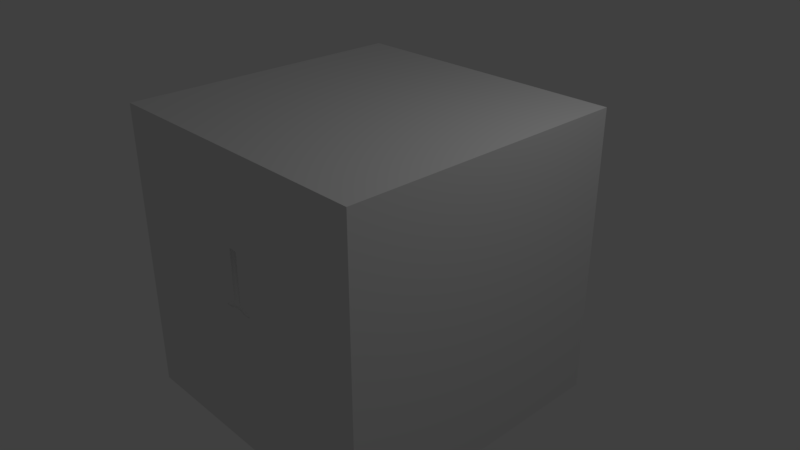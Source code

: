# Source: submarine.blend  (saved by Blender 2.78.0; exported with 4.5.12 LTS)
import bpy
from mathutils import Matrix  # noqa: F401  (used for matrix-valued properties, if any)

bpy.ops.wm.read_factory_settings(use_empty=True)
scene = bpy.context.scene
scene.name = 'Scene'

# ---- collections
col_collection_1 = bpy.data.collections.new('Collection 1'); scene.collection.children.link(col_collection_1)
col_collection_2 = bpy.data.collections.new('Collection 2'); scene.collection.children.link(col_collection_2)
col_collection_2.hide_render = True
col_collection_2.hide_viewport = True
col_collection_3 = bpy.data.collections.new('Collection 3'); scene.collection.children.link(col_collection_3)
col_collection_3.hide_render = True
col_collection_3.hide_viewport = True
col_collection_11 = bpy.data.collections.new('Collection 11'); scene.collection.children.link(col_collection_11)
col_collection_11.hide_render = True
col_collection_11.hide_viewport = True
col_collection_12 = bpy.data.collections.new('Collection 12'); scene.collection.children.link(col_collection_12)
col_collection_12.hide_render = True
col_collection_12.hide_viewport = True
col_collection_13 = bpy.data.collections.new('Collection 13'); scene.collection.children.link(col_collection_13)
col_collection_13.hide_render = True
col_collection_13.hide_viewport = True

# ---- world
world_world = bpy.data.worlds.new('World'); scene.world = world_world
world_world.color = (0.05088, 0.05088, 0.05088)
world_world.use_sun_shadow = False
world_world.sun_shadow_jitter_overblur = 0.0
world_world.cycles.sampling_method = 'MANUAL'

# ---- cameras
cam_camera = bpy.data.cameras.new('Camera')
cam_camera.clip_end = 100.0
cam_camera.lens = 35.0
cam_camera.sensor_width = 32.0
cam_camera.sensor_height = 18.0
cam_camera.ortho_scale = 7.314
cam_camera.dof.focus_distance = 0.0

# ---- lights
light_lamp = bpy.data.lights.new('Lamp', 'POINT')
light_lamp.transmission_factor = 0.0
light_lamp.cutoff_distance = 30.0
light_lamp.energy = 100.0
light_lamp.shadow_buffer_clip_start = 1.001
light_lamp.shadow_soft_size = 0.1
light_lamp.shadow_maximum_resolution = 0.006
light_lamp.use_absolute_resolution = True

# ---- meshes
me_cylinder_013 = bpy.data.meshes.new('Cylinder.013')
me_cylinder_013.from_pydata([(-2.98e-08, -0.08, -0.4794), (-2.98e-08, -0.2, 0.1106), (-0.04, -0.06928, -0.4794), (-0.1, -0.1732, 0.1106), (-0.06928, -0.04, -0.4794), (-0.1732, -0.1, -0.3919), (-0.08, 0.0, -0.4794), (-0.2, -2.98e-08, 0.1106), (-0.06928, 0.04, -0.4794), (-0.1732, 0.1, 0.1106), (-0.04, 0.06928, -0.4794), (-0.1, 0.1732, 0.1106), (-2.98e-08, 0.08, -0.4794), (-5.96e-08, 0.2, 0.1106), (0.04, 0.06928, -0.4794), (0.1, 0.1732, 0.1106), (0.06928, 0.04, -0.4794), (0.1732, 0.1, 0.1106), (0.08, 2.98e-08, -0.4794), (0.2, 5.96e-08, 0.1106), (0.06928, -0.04, -0.4794), (0.1732, -0.1, 0.1106), (0.04, -0.06928, -0.4794), (0.1, -0.1732, 0.1106), (-2.98e-08, -0.05176, 0.3481), (-2.98e-08, -0.1414, 0.2686), (-2.98e-08, -0.1732, 0.2157), (0.1, -0.1732, -0.3919), (-0.02588, -0.04483, 0.3481), (-0.05, -0.0866, 0.3151), (-0.07071, -0.1225, 0.2686), (-0.0866, -0.15, 0.2157), (-0.09659, -0.1673, 0.1625), (0.1732, -0.1, -0.3919), (2.98e-08, 0.0, 0.3606), (-0.04483, -0.02588, 0.3481), (-0.0866, -0.05, 0.3151), (-0.1225, -0.07071, 0.2686), (-0.15, -0.0866, 0.2157), (-0.1673, -0.09659, 0.1625), (-0.1732, -0.1, 0.1106), (-0.05176, -5.96e-08, 0.3481), (-0.1, -2.98e-08, 0.3151), (-0.1414, -2.98e-08, 0.2686), (-0.1732, -5.96e-08, 0.2157), (-0.1932, -2.98e-08, 0.1625), (0.2, 5.96e-08, -0.3919), (-0.04483, 0.02588, 0.3481), (-0.0866, 0.05, 0.3151), (-0.1225, 0.07071, 0.2686), (-0.15, 0.0866, 0.2157), (-0.1673, 0.09659, 0.1625), (0.1732, 0.1, -0.3919), (-0.02588, 0.04483, 0.3481), (-0.05, 0.0866, 0.3151), (-0.07071, 0.1225, 0.2686), (-0.0866, 0.15, 0.2157), (-0.09659, 0.1673, 0.1625), (0.1, 0.1732, -0.3919), (-2.98e-08, 0.05176, 0.3481), (-2.98e-08, 0.1, 0.3151), (0.0, 0.1414, 0.2686), (-2.98e-08, 0.1732, 0.2157), (0.0, 0.1932, 0.1625), (-5.96e-08, 0.2, -0.3919), (0.02588, 0.04483, 0.3481), (0.05, 0.0866, 0.3151), (0.07071, 0.1225, 0.2686), (0.0866, 0.15, 0.2157), (0.09659, 0.1673, 0.1625), (-0.1, 0.1732, -0.3919), (0.04483, 0.02588, 0.3481), (0.0866, 0.05, 0.3151), (0.1225, 0.07071, 0.2686), (0.15, 0.0866, 0.2157), (0.1673, 0.09659, 0.1625), (-0.1732, 0.1, -0.3919), (0.05176, -5.96e-08, 0.3481), (0.1, -5.96e-08, 0.3151), (0.1414, -5.96e-08, 0.2686), (0.1732, -5.96e-08, 0.2157), (0.1932, -8.941e-08, 0.1625), (-0.2, -2.98e-08, -0.3919), (0.04483, -0.02588, 0.3481), (0.0866, -0.05, 0.3151), (0.1225, -0.07071, 0.2686), (0.15, -0.0866, 0.2157), (0.1673, -0.09659, 0.1625), (-0.1, -0.1732, -0.3919), (0.02588, -0.04483, 0.3481), (0.05, -0.0866, 0.3151), (0.07071, -0.1225, 0.2686), (0.0866, -0.15, 0.2157), (0.09659, -0.1673, 0.1625), (-2.98e-08, -0.2, -0.3919), (-2.98e-08, -0.1, 0.3151), (-5.96e-08, -0.1932, 0.1625), (-2.98e-08, -0.12, -0.5794), (-0.06, -0.1039, -0.5794), (-0.1039, -0.06, -0.5794), (-0.12, 0.0, -0.5794), (-0.1039, 0.06, -0.5794), (-0.06, 0.1039, -0.5794), (-2.98e-08, 0.12, -0.5794), (0.06, 0.1039, -0.5794), (0.1039, 0.06, -0.5794), (0.12, 2.98e-08, -0.5794), (0.1039, -0.06, -0.5794), (0.06, -0.1039, -0.5794)], [], [(94, 1, 3, 88), (88, 3, 40, 5), (5, 40, 7, 82), (82, 7, 9, 76), (76, 9, 11, 70), (70, 11, 13, 64), (64, 13, 15, 58), (58, 15, 17, 52), (52, 17, 19, 46), (46, 19, 21, 33), (3, 1, 23, 21, 19, 17, 15, 13, 11, 9, 7, 40), (33, 21, 23, 27), (27, 23, 1, 94), (6, 8, 101, 100), (26, 25, 30, 31), (24, 34, 28), (96, 26, 31, 32), (95, 24, 28, 29), (1, 96, 32, 3), (25, 95, 29, 30), (29, 28, 35, 36), (3, 32, 39, 40), (30, 29, 36, 37), (31, 30, 37, 38), (28, 34, 35), (32, 31, 38, 39), (38, 37, 43, 44), (35, 34, 41), (39, 38, 44, 45), (36, 35, 41, 42), (40, 39, 45, 7), (37, 36, 42, 43), (43, 42, 48, 49), (44, 43, 49, 50), (41, 34, 47), (45, 44, 50, 51), (42, 41, 47, 48), (7, 45, 51, 9), (51, 50, 56, 57), (48, 47, 53, 54), (9, 51, 57, 11), (49, 48, 54, 55), (50, 49, 55, 56), (47, 34, 53), (56, 55, 61, 62), (53, 34, 59), (57, 56, 62, 63), (54, 53, 59, 60), (11, 57, 63, 13), (55, 54, 60, 61), (13, 63, 69, 15), (61, 60, 66, 67), (62, 61, 67, 68), (59, 34, 65), (63, 62, 68, 69), (60, 59, 65, 66), (69, 68, 74, 75), (66, 65, 71, 72), (15, 69, 75, 17), (67, 66, 72, 73), (68, 67, 73, 74), (65, 34, 71), (74, 73, 79, 80), (71, 34, 77), (75, 74, 80, 81), (72, 71, 77, 78), (17, 75, 81, 19), (73, 72, 78, 79), (19, 81, 87, 21), (79, 78, 84, 85), (80, 79, 85, 86), (77, 34, 83), (81, 80, 86, 87), (78, 77, 83, 84), (87, 86, 92, 93), (84, 83, 89, 90), (21, 87, 93, 23), (85, 84, 90, 91), (86, 85, 91, 92), (83, 34, 89), (92, 91, 25, 26), (89, 34, 24), (93, 92, 26, 96), (90, 89, 24, 95), (23, 93, 96, 1), (91, 90, 95, 25), (22, 27, 94, 0), (20, 33, 27, 22), (18, 46, 33, 20), (16, 52, 46, 18), (14, 58, 52, 16), (12, 64, 58, 14), (10, 70, 64, 12), (8, 76, 70, 10), (6, 82, 76, 8), (4, 5, 82, 6), (2, 88, 5, 4), (0, 94, 88, 2), (97, 98, 99, 100, 101, 102, 103, 104, 105, 106, 107, 108), (22, 0, 97, 108), (4, 6, 100, 99), (20, 22, 108, 107), (18, 20, 107, 106), (16, 18, 106, 105), (14, 16, 105, 104), (0, 2, 98, 97), (12, 14, 104, 103), (10, 12, 103, 102), (2, 4, 99, 98), (8, 10, 102, 101)])
me_cylinder_013.use_remesh_preserve_volume = False
me_cylinder_013.use_remesh_preserve_attributes = False
me_cylinder_013.use_mirror_vertex_groups = False
me_cylinder_013.update()
me_cylinder_012 = bpy.data.meshes.new('Cylinder.012')
me_cylinder_012.from_pydata([(-2.98e-08, 0.08, -0.4794), (-0.1, 0.1732, 0.1106), (-0.06928, 0.04, -0.4794), (-0.06928, -0.04, -0.4794), (-0.1732, -0.1, 0.1106), (-0.04, -0.06928, -0.4794), (-2.98e-08, -0.08, -0.4794), (-5.96e-08, -0.2, 0.1106), (0.04, -0.06928, -0.4794), (0.1, -0.1732, 0.1106), (0.06928, -0.04, -0.4794), (0.1732, -0.1, 0.1106), (0.06928, 0.04, -0.4794), (0.1732, 0.1, 0.1106), (-0.07071, 0.1225, 0.2686), (0.1732, 0.1, -0.3919), (-0.1673, 0.09659, 0.1625), (-0.1225, -0.07071, 0.2686), (0.1732, -0.1, -0.3919), (0.1, -0.1732, -0.3919), (-5.96e-08, -0.2, -0.3919), (-0.1, 0.1732, -0.3919), (0.05, 0.0866, 0.3151), (0.07071, 0.1225, 0.2686), (-2.98e-08, 0.1, 0.3151), (-5.96e-08, 0.1932, 0.1625), (-2.98e-08, 0.12, -0.5794), (-0.06, 0.1039, -0.5794), (-0.1039, 0.06, -0.5794), (-0.1039, -0.06, -0.5794), (-0.06, -0.1039, -0.5794), (-2.98e-08, -0.12, -0.5794), (0.06, -0.1039, -0.5794), (0.1039, -0.06, -0.5794), (0.1039, 0.06, -0.5794), (0.06, 0.1039, -0.5794), (-0.1, -0.1732, 0.1106), (-0.1732, -0.1, -0.3919), (-0.08, 1.463e-08, -0.4794), (-0.2, 1.463e-08, 0.1106), (-0.1732, 0.1, 0.1106), (-0.04, 0.06928, -0.4794), (-5.96e-08, 0.2, 0.1106), (0.04, 0.06928, -0.4794), (0.1, 0.1732, 0.1106), (0.08, 1.463e-08, -0.4794), (0.2, 1.463e-08, 0.1106), (-2.98e-08, -0.05176, 0.3481), (-2.98e-08, -0.1414, 0.2686), (-2.98e-08, -0.1732, 0.2157), (-0.02588, -0.04483, 0.3481), (-0.05, -0.0866, 0.3151), (-0.07071, -0.1225, 0.2686), (-0.0866, -0.15, 0.2157), (-0.09659, -0.1673, 0.1625), (2.98e-08, 1.463e-08, 0.3606), (-0.04483, -0.02588, 0.3481), (-0.0866, -0.05, 0.3151), (-0.15, -0.0866, 0.2157), (-0.1673, -0.09659, 0.1625), (-0.05176, 1.463e-08, 0.3481), (-0.1, 1.463e-08, 0.3151), (-0.1414, 1.463e-08, 0.2686), (-0.1732, 1.463e-08, 0.2157), (-0.1932, 1.463e-08, 0.1625), (0.2, 1.463e-08, -0.3919), (-0.04483, 0.02588, 0.3481), (-0.0866, 0.05, 0.3151), (-0.1225, 0.07071, 0.2686), (-0.15, 0.0866, 0.2157), (-0.02588, 0.04483, 0.3481), (-0.05, 0.0866, 0.3151), (-0.0866, 0.15, 0.2157), (-0.09659, 0.1673, 0.1625), (0.1, 0.1732, -0.3919), (-2.98e-08, 0.05176, 0.3481), (0.0, 0.1414, 0.2686), (-2.98e-08, 0.1732, 0.2157), (-5.96e-08, 0.2, -0.3919), (0.02588, 0.04483, 0.3481), (0.0866, 0.15, 0.2157), (0.09659, 0.1673, 0.1625), (0.04483, 0.02588, 0.3481), (0.0866, 0.05, 0.3151), (0.1225, 0.07071, 0.2686), (0.15, 0.0866, 0.2157), (0.1673, 0.09659, 0.1625), (-0.1732, 0.1, -0.3919), (0.05176, 1.463e-08, 0.3481), (0.1, 1.463e-08, 0.3151), (0.1414, 1.463e-08, 0.2686), (0.1732, 1.463e-08, 0.2157), (0.1932, 1.463e-08, 0.1625), (-0.2, 1.463e-08, -0.3919), (0.04483, -0.02588, 0.3481), (0.0866, -0.05, 0.3151), (0.1225, -0.07071, 0.2686), (0.15, -0.0866, 0.2157), (0.1673, -0.09659, 0.1625), (-0.1, -0.1732, -0.3919), (0.02588, -0.04483, 0.3481), (0.05, -0.0866, 0.3151), (0.07071, -0.1225, 0.2686), (0.0866, -0.15, 0.2157), (0.09659, -0.1673, 0.1625), (-2.98e-08, -0.1, 0.3151), (-5.96e-08, -0.1932, 0.1625), (-0.12, 1.463e-08, -0.5794), (0.12, 1.463e-08, -0.5794)], [], [(78, 21, 1, 42), (21, 87, 40, 1), (93, 37, 4, 39), (37, 99, 36, 4), (99, 20, 7, 36), (20, 19, 9, 7), (19, 18, 11, 9), (18, 65, 46, 11), (65, 15, 13, 46), (1, 40, 39, 4, 36, 7, 9, 11, 46, 13, 44, 42), (15, 74, 44, 13), (38, 107, 29, 3), (77, 72, 14, 76), (25, 73, 72, 77), (24, 71, 70, 75), (42, 1, 73, 25), (76, 14, 71, 24), (1, 40, 16, 73), (14, 68, 67, 71), (72, 69, 68, 14), (73, 16, 69, 72), (16, 64, 63, 69), (40, 39, 64, 16), (62, 17, 57, 61), (63, 58, 17, 62), (39, 4, 59, 64), (4, 36, 54, 59), (17, 52, 51, 57), (58, 53, 52, 17), (36, 7, 106, 54), (7, 9, 104, 106), (9, 11, 98, 104), (11, 46, 92, 98), (46, 13, 86, 92), (83, 22, 79, 82), (13, 44, 81, 86), (84, 23, 22, 83), (85, 80, 23, 84), (80, 77, 76, 23), (81, 25, 77, 80), (22, 24, 75, 79), (44, 42, 25, 81), (23, 76, 24, 22), (43, 0, 78, 74), (12, 43, 74, 15), (45, 12, 15, 65), (10, 45, 65, 18), (8, 10, 18, 19), (6, 8, 19, 20), (5, 6, 20, 99), (3, 5, 99, 37), (38, 3, 37, 93), (2, 38, 93, 87), (41, 2, 87, 21), (0, 41, 21, 78), (26, 35, 34, 108, 33, 32, 31, 30, 29, 107, 28, 27), (43, 35, 26, 0), (2, 28, 107, 38), (12, 34, 35, 43), (45, 108, 34, 12), (10, 33, 108, 45), (8, 32, 33, 10), (0, 26, 27, 41), (6, 31, 32, 8), (5, 30, 31, 6), (41, 27, 28, 2), (3, 29, 30, 5), (93, 39, 40, 87), (78, 42, 44, 74), (49, 48, 52, 53), (47, 55, 50), (106, 49, 53, 54), (105, 47, 50, 51), (48, 105, 51, 52), (51, 50, 56, 57), (50, 55, 56), (54, 53, 58, 59), (56, 55, 60), (59, 58, 63, 64), (57, 56, 60, 61), (62, 61, 67, 68), (63, 62, 68, 69), (60, 55, 66), (61, 60, 66, 67), (67, 66, 70, 71), (66, 55, 70), (70, 55, 75), (75, 55, 79), (81, 80, 85, 86), (79, 55, 82), (85, 84, 90, 91), (82, 55, 88), (86, 85, 91, 92), (83, 82, 88, 89), (84, 83, 89, 90), (90, 89, 95, 96), (91, 90, 96, 97), (88, 55, 94), (92, 91, 97, 98), (89, 88, 94, 95), (98, 97, 103, 104), (95, 94, 100, 101), (96, 95, 101, 102), (97, 96, 102, 103), (94, 55, 100), (103, 102, 48, 49), (100, 55, 47), (104, 103, 49, 106), (101, 100, 47, 105), (102, 101, 105, 48)])
me_cylinder_012.use_remesh_preserve_volume = False
me_cylinder_012.use_remesh_preserve_attributes = False
me_cylinder_012.use_mirror_vertex_groups = False
me_cylinder_012.update()
me_cylinder_011 = bpy.data.meshes.new('Cylinder.011')
me_cylinder_011.from_pydata([(0.04, -0.06928, -0.4794), (0.1, -0.1732, 0.1106), (0.06928, -0.04, -0.4794), (0.1732, -0.1, -0.3919), (0.2, 1.192e-07, 0.1106), (0.06928, 0.04, -0.4794), (0.04, 0.06928, -0.4794), (-0.1732, 0.1, 0.1106), (-0.1, -0.1732, 0.1106), (-0.1, -0.1732, -0.3919), (0.02588, -0.04483, 0.3481), (0.15, -0.0866, 0.2157), (0.1732, -0.1, 0.1106), (0.1414, 1.192e-07, 0.2686), (0.1732, 8.941e-08, 0.2157), (0.1225, 0.07071, 0.2686), (0.05, 0.0866, 0.3151), (0.07071, 0.1225, 0.2686), (0.09659, 0.1673, 0.1625), (-0.02588, 0.04483, 0.3481), (-0.05, 0.0866, 0.3151), (-0.07071, 0.1225, 0.2686), (-0.09659, 0.1673, 0.1625), (-0.0866, 0.05, 0.3151), (-0.15, 0.0866, 0.2157), (-0.1673, 0.09659, 0.1625), (-0.1, 8.941e-08, 0.3151), (-0.1414, 8.941e-08, 0.2686), (-0.1732, 8.941e-08, 0.2157), (-0.1932, 5.96e-08, 0.1625), (0.2, 1.192e-07, -0.3919), (-0.04483, -0.02588, 0.3481), (-0.0866, -0.05, 0.3151), (-0.1225, -0.07071, 0.2686), (0.1, -0.1732, -0.3919), (-0.02588, -0.04483, 0.3481), (-0.07071, -0.1225, 0.2686), (-0.0866, -0.15, 0.2157), (0.06, -0.1039, -0.5794), (0.1039, -0.06, -0.5794), (-0.12, 1.788e-07, -0.5794), (-0.06, -0.1039, -0.5794), (7.656e-09, -0.08, -0.4794), (7.656e-09, -0.2, 0.1106), (-0.04, -0.06928, -0.4794), (-0.06928, -0.04, -0.4794), (-0.1732, -0.1, -0.3919), (-0.08, 1.49e-07, -0.4794), (-0.2, 1.192e-07, 0.1106), (-0.06928, 0.04, -0.4794), (-0.04, 0.06928, -0.4794), (-0.1, 0.1732, 0.1106), (7.656e-09, 0.08, -0.4794), (7.656e-09, 0.2, 0.1106), (0.1, 0.1732, 0.1106), (0.1732, 0.1, 0.1106), (0.08, 1.788e-07, -0.4794), (7.656e-09, -0.05176, 0.3481), (7.656e-09, -0.1414, 0.2686), (7.656e-09, -0.1732, 0.2157), (-0.05, -0.0866, 0.3151), (-0.09659, -0.1673, 0.1625), (7.656e-09, 1.49e-07, 0.3606), (-0.15, -0.0866, 0.2157), (-0.1673, -0.09659, 0.1625), (-0.1732, -0.1, 0.1106), (-0.05176, 8.941e-08, 0.3481), (-0.04483, 0.02588, 0.3481), (-0.1225, 0.07071, 0.2686), (0.1732, 0.1, -0.3919), (-0.0866, 0.15, 0.2157), (0.1, 0.1732, -0.3919), (7.656e-09, 0.05176, 0.3481), (7.656e-09, 0.1, 0.3151), (7.656e-09, 0.1414, 0.2686), (7.656e-09, 0.1732, 0.2157), (7.656e-09, 0.1932, 0.1625), (7.656e-09, 0.2, -0.3919), (0.02588, 0.04483, 0.3481), (0.0866, 0.15, 0.2157), (-0.1, 0.1732, -0.3919), (0.04483, 0.02588, 0.3481), (0.0866, 0.05, 0.3151), (0.15, 0.0866, 0.2157), (0.1673, 0.09659, 0.1625), (-0.1732, 0.1, -0.3919), (0.05176, 8.941e-08, 0.3481), (0.1, 8.941e-08, 0.3151), (0.1932, 5.96e-08, 0.1625), (-0.2, 1.192e-07, -0.3919), (0.04483, -0.02588, 0.3481), (0.0866, -0.05, 0.3151), (0.1225, -0.07071, 0.2686), (0.1673, -0.09659, 0.1625), (0.05, -0.0866, 0.3151), (0.07071, -0.1225, 0.2686), (0.0866, -0.15, 0.2157), (0.09659, -0.1673, 0.1625), (7.656e-09, -0.2, -0.3919), (7.656e-09, -0.1, 0.3151), (7.656e-09, -0.1932, 0.1625), (7.656e-09, -0.12, -0.5794), (-0.1039, -0.06, -0.5794), (-0.1039, 0.06, -0.5794), (-0.06, 0.1039, -0.5794), (7.656e-09, 0.12, -0.5794), (0.06, 0.1039, -0.5794), (0.1039, 0.06, -0.5794), (0.12, 1.788e-07, -0.5794)], [], [(98, 34, 1, 43), (34, 3, 12, 1), (3, 30, 4, 12), (30, 69, 55, 4), (80, 85, 7, 51), (85, 89, 48, 7), (1, 12, 4, 55, 54, 53, 51, 7, 48, 65, 8, 43), (46, 9, 8, 65), (9, 98, 43, 8), (56, 108, 107, 5), (57, 10, 62), (99, 94, 10, 57), (43, 1, 97, 100), (94, 91, 90, 10), (1, 12, 93, 97), (96, 11, 92, 95), (10, 90, 62), (97, 93, 11, 96), (11, 14, 13, 92), (93, 88, 14, 11), (12, 4, 88, 93), (92, 13, 87, 91), (13, 15, 82, 87), (14, 83, 15, 13), (88, 84, 83, 14), (4, 55, 84, 88), (84, 18, 79, 83), (82, 16, 78, 81), (55, 54, 18, 84), (15, 17, 16, 82), (83, 79, 17, 15), (79, 75, 74, 17), (18, 76, 75, 79), (16, 73, 72, 78), (54, 53, 76, 18), (17, 74, 73, 16), (53, 51, 22, 76), (74, 21, 20, 73), (75, 70, 21, 74), (72, 19, 62), (76, 22, 70, 75), (73, 20, 19, 72), (22, 25, 24, 70), (20, 23, 67, 19), (51, 7, 25, 22), (21, 68, 23, 20), (70, 24, 68, 21), (19, 67, 62), (24, 28, 27, 68), (25, 29, 28, 24), (23, 26, 66, 67), (7, 48, 29, 25), (68, 27, 26, 23), (48, 65, 64, 29), (27, 33, 32, 26), (28, 63, 33, 27), (66, 31, 62), (29, 64, 63, 28), (26, 32, 31, 66), (64, 61, 37, 63), (32, 60, 35, 31), (65, 8, 61, 64), (33, 36, 60, 32), (63, 37, 36, 33), (31, 35, 62), (37, 59, 58, 36), (35, 57, 62), (61, 100, 59, 37), (60, 99, 57, 35), (8, 43, 100, 61), (36, 58, 99, 60), (44, 42, 98, 9), (45, 44, 9, 46), (6, 52, 77, 71), (5, 6, 71, 69), (56, 5, 69, 30), (2, 56, 30, 3), (0, 2, 3, 34), (42, 0, 34, 98), (101, 41, 102, 40, 103, 104, 105, 106, 107, 108, 39, 38), (44, 41, 101, 42), (2, 39, 108, 56), (45, 102, 41, 44), (47, 40, 102, 45), (49, 103, 40, 47), (42, 101, 38, 0), (6, 106, 105, 52), (0, 38, 39, 2), (5, 107, 106, 6), (46, 65, 48, 89), (80, 51, 53, 77), (77, 53, 54, 71), (71, 54, 55, 69), (66, 62, 67), (72, 62, 78), (78, 62, 81), (81, 62, 86), (82, 81, 86, 87), (86, 62, 90), (87, 86, 90, 91), (92, 91, 94, 95), (96, 95, 58, 59), (97, 96, 59, 100), (95, 94, 99, 58), (50, 80, 77, 52), (49, 85, 80, 50), (47, 89, 85, 49), (45, 46, 89, 47), (50, 52, 105, 104), (49, 50, 104, 103)])
me_cylinder_011.use_remesh_preserve_volume = False
me_cylinder_011.use_remesh_preserve_attributes = False
me_cylinder_011.use_mirror_vertex_groups = False
me_cylinder_011.update()
me_cylinder_010 = bpy.data.meshes.new('Cylinder.010')
me_cylinder_010.from_pydata([(0.04, 0.06928, -0.4794), (0.1, 0.1732, 0.1106), (-0.06928, -0.04, -0.4794), (-0.06928, 0.04, -0.4794), (-0.1732, 0.1, 0.1106), (-0.04, 0.06928, -0.4794), (-0.1, 0.1732, 0.1106), (-0.1, 0.1732, -0.3919), (-0.1732, 0.1, -0.3919), (-0.02588, -0.04483, 0.3481), (-0.05, -0.0866, 0.3151), (0.1, 0.1732, -0.3919), (0.06, 0.1039, -0.5794), (-0.1039, -0.06, -0.5794), (-0.1039, 0.06, -0.5794), (-0.06, 0.1039, -0.5794), (8.134e-09, 0.08, -0.4794), (-0.1732, -0.1, 0.1106), (-0.04, -0.06928, -0.4794), (8.134e-09, -0.08, -0.4794), (8.134e-09, -0.2, 0.1106), (0.04, -0.06928, -0.4794), (0.1, -0.1732, 0.1106), (0.06928, -0.04, -0.4794), (0.1732, -0.1, 0.1106), (0.06928, 0.04, -0.4794), (0.1732, 0.1, 0.1106), (0.1732, 0.1, -0.3919), (-0.04483, -0.02588, 0.3481), (0.1732, -0.1, -0.3919), (0.1, -0.1732, -0.3919), (8.134e-09, -0.2, -0.3919), (-0.1732, -0.1, -0.3919), (0.0866, 0.05, 0.3151), (0.09659, 0.1673, 0.1625), (8.134e-09, 0.12, -0.5794), (8.134e-09, -0.12, -0.5794), (0.06, -0.1039, -0.5794), (0.1039, -0.06, -0.5794), (0.1039, 0.06, -0.5794), (0.08, 2.022e-08, -0.4794), (0.2, 2.022e-08, 0.1106), (-0.08, 2.022e-08, -0.4794), (-0.1, -0.1732, 0.1106), (-0.1, -0.1732, -0.3919), (0.04483, -0.02588, 0.3481), (0.0866, -0.05, 0.3151), (0.1225, -0.07071, 0.2686), (0.15, -0.0866, 0.2157), (0.1, 2.022e-08, 0.3151), (0.1414, 2.022e-08, 0.2686), (0.1732, 2.022e-08, 0.2157), (-0.2, 2.022e-08, -0.3919), (0.1225, 0.07071, 0.2686), (0.15, 0.0866, 0.2157), (0.02588, 0.04483, 0.3481), (0.05, 0.0866, 0.3151), (0.07071, 0.1225, 0.2686), (0.0866, 0.15, 0.2157), (-0.05, 0.0866, 0.3151), (-0.0866, 0.15, 0.2157), (-0.09659, 0.1673, 0.1625), (-0.04483, 0.02588, 0.3481), (-0.0866, 0.05, 0.3151), (-0.1225, 0.07071, 0.2686), (-0.1673, 0.09659, 0.1625), (-0.1, 2.022e-08, 0.3151), (-0.1732, 2.022e-08, 0.2157), (-0.15, -0.0866, 0.2157), (-0.0866, -0.15, 0.2157), (-0.06, -0.1039, -0.5794), (-0.2, 2.022e-08, 0.1106), (8.134e-09, 0.2, 0.1106), (8.134e-09, -0.05176, 0.3481), (8.134e-09, -0.1414, 0.2686), (8.134e-09, -0.1732, 0.2157), (-0.07071, -0.1225, 0.2686), (-0.09659, -0.1673, 0.1625), (8.134e-09, 2.022e-08, 0.3606), (-0.0866, -0.05, 0.3151), (-0.1225, -0.07071, 0.2686), (-0.1673, -0.09659, 0.1625), (-0.05176, 2.022e-08, 0.3481), (-0.1414, 2.022e-08, 0.2686), (-0.1932, 2.022e-08, 0.1625), (0.2, 2.022e-08, -0.3919), (-0.15, 0.0866, 0.2157), (-0.02588, 0.04483, 0.3481), (-0.07071, 0.1225, 0.2686), (8.134e-09, 0.05176, 0.3481), (8.134e-09, 0.1, 0.3151), (8.134e-09, 0.1414, 0.2686), (8.134e-09, 0.1732, 0.2157), (8.134e-09, 0.1932, 0.1625), (8.134e-09, 0.2, -0.3919), (0.04483, 0.02588, 0.3481), (0.1673, 0.09659, 0.1625), (0.05176, 2.022e-08, 0.3481), (0.1932, 2.022e-08, 0.1625), (0.1673, -0.09659, 0.1625), (0.02588, -0.04483, 0.3481), (0.05, -0.0866, 0.3151), (0.07071, -0.1225, 0.2686), (0.0866, -0.15, 0.2157), (0.09659, -0.1673, 0.1625), (8.134e-09, -0.1, 0.3151), (8.134e-09, -0.1932, 0.1625), (-0.12, 2.022e-08, -0.5794), (0.12, 2.022e-08, -0.5794)], [], [(94, 72, 1, 11), (11, 1, 26, 27), (27, 26, 41, 85), (85, 41, 24, 29), (31, 20, 43, 44), (44, 43, 17, 32), (32, 17, 71, 52), (52, 71, 4, 8), (1, 72, 6, 4, 71, 17, 43, 20, 22, 24, 41, 26), (8, 4, 6, 7), (7, 6, 72, 94), (40, 23, 38, 108), (93, 92, 58, 34), (72, 93, 34, 1), (56, 55, 95, 33), (1, 34, 96, 26), (57, 56, 33, 53), (55, 78, 95), (34, 58, 54, 96), (96, 54, 51, 98), (33, 95, 97, 49), (26, 96, 98, 41), (53, 33, 49, 50), (97, 78, 45), (98, 51, 48, 99), (49, 97, 45, 46), (41, 98, 99, 24), (99, 48, 103, 104), (46, 45, 100, 101), (24, 99, 104, 22), (47, 46, 101, 102), (48, 47, 102, 103), (45, 78, 100), (22, 104, 106, 20), (20, 106, 77, 43), (74, 105, 10, 76), (75, 74, 76, 69), (73, 78, 9), (106, 75, 69, 77), (105, 73, 9, 10), (77, 69, 68, 81), (10, 9, 28, 79), (43, 77, 81, 17), (76, 10, 79, 80), (69, 76, 80, 68), (9, 78, 28), (68, 80, 83, 67), (81, 68, 67, 84), (79, 28, 82, 66), (17, 81, 84, 71), (80, 79, 66, 83), (71, 84, 65, 4), (83, 66, 63, 64), (67, 83, 64, 86), (82, 78, 62), (84, 67, 86, 65), (66, 82, 62, 63), (65, 86, 60, 61), (63, 62, 87, 59), (4, 65, 61, 6), (64, 63, 59, 88), (86, 64, 88, 60), (62, 78, 87), (60, 88, 91, 92), (59, 87, 89, 90), (6, 61, 93, 72), (88, 59, 90, 91), (5, 7, 94, 16), (3, 8, 7, 5), (42, 52, 8, 3), (2, 32, 52, 42), (18, 44, 32, 2), (19, 31, 44, 18), (40, 85, 29, 23), (25, 27, 85, 40), (0, 11, 27, 25), (16, 94, 11, 0), (35, 12, 39, 108, 38, 37, 36, 70, 13, 107, 14, 15), (5, 16, 35, 15), (25, 40, 108, 39), (3, 5, 15, 14), (42, 3, 14, 107), (2, 42, 107, 13), (18, 2, 13, 70), (16, 0, 12, 35), (19, 18, 70, 36), (0, 25, 39, 12), (31, 30, 22, 20), (30, 29, 24, 22), (82, 28, 78), (21, 23, 29, 30), (19, 21, 30, 31), (21, 37, 38, 23), (19, 36, 37, 21), (48, 51, 50, 47), (47, 50, 49, 46), (51, 54, 53, 50), (54, 58, 57, 53), (58, 92, 91, 57), (55, 89, 78), (56, 90, 89, 55), (57, 91, 90, 56), (93, 61, 60, 92), (87, 78, 89), (95, 78, 97), (103, 102, 74, 75), (100, 78, 73), (104, 103, 75, 106), (101, 100, 73, 105), (102, 101, 105, 74)])
me_cylinder_010.use_remesh_preserve_volume = False
me_cylinder_010.use_remesh_preserve_attributes = False
me_cylinder_010.use_mirror_vertex_groups = False
me_cylinder_010.update()
me_cylinder_009 = bpy.data.meshes.new('Cylinder.009')
me_cylinder_009.from_pydata([(-2.98e-08, 0.08, -0.4794), (-2.98e-08, 0.2, 0.1106), (-0.04, 0.06928, -0.4794), (-0.1, 0.1732, 0.1106), (-0.06928, 0.04, -0.4794), (-0.1732, 0.1, -0.3919), (-0.08, 0.0, -0.4794), (-0.2, 2.98e-08, 0.1106), (-0.06928, -0.04, -0.4794), (-0.1732, -0.1, 0.1106), (-0.04, -0.06928, -0.4794), (-0.1, -0.1732, 0.1106), (-2.98e-08, -0.08, -0.4794), (-5.96e-08, -0.2, 0.1106), (0.04, -0.06928, -0.4794), (0.1, -0.1732, 0.1106), (0.06928, -0.04, -0.4794), (0.1732, -0.1, 0.1106), (0.08, -2.98e-08, -0.4794), (0.2, -5.96e-08, 0.1106), (0.06928, 0.04, -0.4794), (0.1732, 0.1, 0.1106), (0.04, 0.06928, -0.4794), (0.1, 0.1732, 0.1106), (-2.98e-08, 0.05176, 0.3481), (-2.98e-08, 0.1414, 0.2686), (-2.98e-08, 0.1732, 0.2157), (0.1, 0.1732, -0.3919), (-0.02588, 0.04483, 0.3481), (-0.05, 0.0866, 0.3151), (-0.07071, 0.1225, 0.2686), (-0.0866, 0.15, 0.2157), (-0.09659, 0.1673, 0.1625), (0.1732, 0.1, -0.3919), (2.98e-08, 0.0, 0.3606), (-0.04483, 0.02588, 0.3481), (-0.0866, 0.05, 0.3151), (-0.1225, 0.07071, 0.2686), (-0.15, 0.0866, 0.2157), (-0.1673, 0.09659, 0.1625), (-0.1732, 0.1, 0.1106), (-0.05176, 5.96e-08, 0.3481), (-0.1, 2.98e-08, 0.3151), (-0.1414, 2.98e-08, 0.2686), (-0.1732, 5.96e-08, 0.2157), (-0.1932, 2.98e-08, 0.1625), (0.2, -5.96e-08, -0.3919), (-0.04483, -0.02588, 0.3481), (-0.0866, -0.05, 0.3151), (-0.1225, -0.07071, 0.2686), (-0.15, -0.0866, 0.2157), (-0.1673, -0.09659, 0.1625), (0.1732, -0.1, -0.3919), (-0.02588, -0.04483, 0.3481), (-0.05, -0.0866, 0.3151), (-0.07071, -0.1225, 0.2686), (-0.0866, -0.15, 0.2157), (-0.09659, -0.1673, 0.1625), (0.1, -0.1732, -0.3919), (-2.98e-08, -0.05176, 0.3481), (-2.98e-08, -0.1, 0.3151), (0.0, -0.1414, 0.2686), (-2.98e-08, -0.1732, 0.2157), (0.0, -0.1932, 0.1625), (-5.96e-08, -0.2, -0.3919), (0.02588, -0.04483, 0.3481), (0.05, -0.0866, 0.3151), (0.07071, -0.1225, 0.2686), (0.0866, -0.15, 0.2157), (0.09659, -0.1673, 0.1625), (-0.1, -0.1732, -0.3919), (0.04483, -0.02588, 0.3481), (0.0866, -0.05, 0.3151), (0.1225, -0.07071, 0.2686), (0.15, -0.0866, 0.2157), (0.1673, -0.09659, 0.1625), (-0.1732, -0.1, -0.3919), (0.05176, 5.96e-08, 0.3481), (0.1, 5.96e-08, 0.3151), (0.1414, 5.96e-08, 0.2686), (0.1732, 5.96e-08, 0.2157), (0.1932, 8.941e-08, 0.1625), (-0.2, 2.98e-08, -0.3919), (0.04483, 0.02588, 0.3481), (0.0866, 0.05, 0.3151), (0.1225, 0.07071, 0.2686), (0.15, 0.0866, 0.2157), (0.1673, 0.09659, 0.1625), (-0.1, 0.1732, -0.3919), (0.02588, 0.04483, 0.3481), (0.05, 0.0866, 0.3151), (0.07071, 0.1225, 0.2686), (0.0866, 0.15, 0.2157), (0.09659, 0.1673, 0.1625), (-2.98e-08, 0.2, -0.3919), (-2.98e-08, 0.1, 0.3151), (-5.96e-08, 0.1932, 0.1625), (-2.98e-08, 0.12, -0.5794), (-0.06, 0.1039, -0.5794), (-0.1039, 0.06, -0.5794), (-0.12, 0.0, -0.5794), (-0.1039, -0.06, -0.5794), (-0.06, -0.1039, -0.5794), (-2.98e-08, -0.12, -0.5794), (0.06, -0.1039, -0.5794), (0.1039, -0.06, -0.5794), (0.12, -2.98e-08, -0.5794), (0.1039, 0.06, -0.5794), (0.06, 0.1039, -0.5794)], [], [(94, 88, 3, 1), (88, 5, 40, 3), (5, 82, 7, 40), (82, 76, 9, 7), (76, 70, 11, 9), (70, 64, 13, 11), (64, 58, 15, 13), (58, 52, 17, 15), (52, 46, 19, 17), (46, 33, 21, 19), (3, 40, 7, 9, 11, 13, 15, 17, 19, 21, 23, 1), (33, 27, 23, 21), (27, 94, 1, 23), (6, 100, 101, 8), (26, 31, 30, 25), (24, 28, 34), (96, 32, 31, 26), (95, 29, 28, 24), (1, 3, 32, 96), (25, 30, 29, 95), (29, 36, 35, 28), (3, 40, 39, 32), (30, 37, 36, 29), (31, 38, 37, 30), (28, 35, 34), (32, 39, 38, 31), (38, 44, 43, 37), (35, 41, 34), (39, 45, 44, 38), (36, 42, 41, 35), (40, 7, 45, 39), (37, 43, 42, 36), (43, 49, 48, 42), (44, 50, 49, 43), (41, 47, 34), (45, 51, 50, 44), (42, 48, 47, 41), (7, 9, 51, 45), (51, 57, 56, 50), (48, 54, 53, 47), (9, 11, 57, 51), (49, 55, 54, 48), (50, 56, 55, 49), (47, 53, 34), (56, 62, 61, 55), (53, 59, 34), (57, 63, 62, 56), (54, 60, 59, 53), (11, 13, 63, 57), (55, 61, 60, 54), (13, 15, 69, 63), (61, 67, 66, 60), (62, 68, 67, 61), (59, 65, 34), (63, 69, 68, 62), (60, 66, 65, 59), (69, 75, 74, 68), (66, 72, 71, 65), (15, 17, 75, 69), (67, 73, 72, 66), (68, 74, 73, 67), (65, 71, 34), (74, 80, 79, 73), (71, 77, 34), (75, 81, 80, 74), (72, 78, 77, 71), (17, 19, 81, 75), (73, 79, 78, 72), (19, 21, 87, 81), (79, 85, 84, 78), (80, 86, 85, 79), (77, 83, 34), (81, 87, 86, 80), (78, 84, 83, 77), (87, 93, 92, 86), (84, 90, 89, 83), (21, 23, 93, 87), (85, 91, 90, 84), (86, 92, 91, 85), (83, 89, 34), (92, 26, 25, 91), (89, 24, 34), (93, 96, 26, 92), (90, 95, 24, 89), (23, 1, 96, 93), (91, 25, 95, 90), (22, 0, 94, 27), (20, 22, 27, 33), (18, 20, 33, 46), (16, 18, 46, 52), (14, 16, 52, 58), (12, 14, 58, 64), (10, 12, 64, 70), (8, 10, 70, 76), (6, 8, 76, 82), (4, 6, 82, 5), (2, 4, 5, 88), (0, 2, 88, 94), (97, 108, 107, 106, 105, 104, 103, 102, 101, 100, 99, 98), (22, 108, 97, 0), (4, 99, 100, 6), (20, 107, 108, 22), (18, 106, 107, 20), (16, 105, 106, 18), (14, 104, 105, 16), (0, 97, 98, 2), (12, 103, 104, 14), (10, 102, 103, 12), (2, 98, 99, 4), (8, 101, 102, 10)])
me_cylinder_009.use_remesh_preserve_volume = False
me_cylinder_009.use_remesh_preserve_attributes = False
me_cylinder_009.use_mirror_vertex_groups = False
me_cylinder_009.update()
me_cylinder_008 = bpy.data.meshes.new('Cylinder.008')
me_cylinder_008.from_pydata([(0.1, 0.1732, 0.1106), (0.04, -0.06928, -0.4794), (-0.06928, -0.04, -0.4794), (-0.08, -4.757e-08, -0.4794), (-0.2, -7.738e-08, 0.1106), (-0.06928, 0.04, -0.4794), (-0.1732, 0.1, 0.1106), (-0.04, 0.06928, -0.4794), (-0.1, 0.1732, 0.1106), (-0.1, 0.1732, -0.3919), (0.05, 0.0866, 0.3151), (-0.1732, 0.1, -0.3919), (0.0866, 0.05, 0.3151), (0.15, 0.0866, 0.2157), (0.1, 1.203e-08, 0.3151), (0.1414, 1.203e-08, 0.2686), (-0.2, -7.738e-08, -0.3919), (0.0866, -0.05, 0.3151), (0.1225, -0.07071, 0.2686), (0.15, -0.0866, 0.2157), (0.1673, -0.09659, 0.1625), (0.02588, -0.04483, 0.3481), (0.05, -0.0866, 0.3151), (0.07071, -0.1225, 0.2686), (0.09659, -0.1673, 0.1625), (-0.05, -0.0866, 0.3151), (-0.09659, -0.1673, 0.1625), (-0.0866, -0.05, 0.3151), (0.1732, -0.1, -0.3919), (-0.1732, 4.183e-08, 0.2157), (-0.04483, 0.02588, 0.3481), (-0.15, 0.0866, 0.2157), (0.1, 0.1732, -0.3919), (-0.02588, 0.04483, 0.3481), (-0.0866, 0.15, 0.2157), (0.06, 0.1039, -0.5794), (-0.1039, -0.06, -0.5794), (-0.12, -4.757e-08, -0.5794), (-0.1039, 0.06, -0.5794), (-0.06, 0.1039, -0.5794), (7.929e-09, 0.08, -0.4794), (7.929e-09, 0.2, 0.1106), (-0.1732, -0.1, 0.1106), (-0.04, -0.06928, -0.4794), (-0.1, -0.1732, 0.1106), (7.929e-09, -0.08, -0.4794), (7.929e-09, -0.2, 0.1106), (0.1, -0.1732, 0.1106), (0.06928, -0.04, -0.4794), (0.1732, -0.1, 0.1106), (0.08, -4.757e-08, -0.4794), (0.2, -7.738e-08, 0.1106), (0.06928, 0.04, -0.4794), (0.1732, 0.1, 0.1106), (0.04, 0.06928, -0.4794), (7.929e-09, 0.05176, 0.3481), (7.929e-09, 0.1414, 0.2686), (7.929e-09, 0.1732, 0.2157), (-0.05, 0.0866, 0.3151), (-0.07071, 0.1225, 0.2686), (-0.09659, 0.1673, 0.1625), (0.1732, 0.1, -0.3919), (7.929e-09, -1.777e-08, 0.3606), (-0.0866, 0.05, 0.3151), (-0.1225, 0.07071, 0.2686), (-0.1673, 0.09659, 0.1625), (-0.05176, 4.183e-08, 0.3481), (-0.1, 1.203e-08, 0.3151), (-0.1414, 1.203e-08, 0.2686), (-0.1932, 1.203e-08, 0.1625), (0.2, -7.738e-08, -0.3919), (-0.04483, -0.02588, 0.3481), (-0.1225, -0.07071, 0.2686), (-0.15, -0.0866, 0.2157), (-0.1673, -0.09659, 0.1625), (-0.02588, -0.04483, 0.3481), (-0.07071, -0.1225, 0.2686), (-0.0866, -0.15, 0.2157), (0.1, -0.1732, -0.3919), (7.929e-09, -0.05176, 0.3481), (7.929e-09, -0.1, 0.3151), (7.929e-09, -0.1414, 0.2686), (7.929e-09, -0.1732, 0.2157), (7.929e-09, -0.1932, 0.1625), (7.929e-09, -0.2, -0.3919), (0.0866, -0.15, 0.2157), (-0.1, -0.1732, -0.3919), (0.04483, -0.02588, 0.3481), (-0.1732, -0.1, -0.3919), (0.05176, 4.183e-08, 0.3481), (0.1732, 4.183e-08, 0.2157), (0.1932, 7.163e-08, 0.1625), (0.04483, 0.02588, 0.3481), (0.1225, 0.07071, 0.2686), (0.1673, 0.09659, 0.1625), (0.02588, 0.04483, 0.3481), (0.07071, 0.1225, 0.2686), (0.0866, 0.15, 0.2157), (0.09659, 0.1673, 0.1625), (7.929e-09, 0.2, -0.3919), (7.929e-09, 0.1, 0.3151), (7.929e-09, 0.1932, 0.1625), (7.929e-09, 0.12, -0.5794), (-0.06, -0.1039, -0.5794), (7.929e-09, -0.12, -0.5794), (0.06, -0.1039, -0.5794), (0.1039, -0.06, -0.5794), (0.12, -4.757e-08, -0.5794), (0.1039, 0.06, -0.5794)], [], [(99, 41, 0, 32), (32, 0, 53, 61), (70, 51, 49, 28), (28, 49, 47, 78), (88, 42, 4, 16), (16, 4, 6, 11), (0, 41, 8, 6, 4, 42, 44, 46, 47, 49, 51, 53), (11, 6, 8, 9), (9, 8, 41, 99), (100, 55, 95, 10), (41, 101, 98, 0), (56, 100, 10, 96), (10, 95, 92, 12), (0, 98, 94, 53), (96, 10, 12, 93), (97, 96, 93, 13), (98, 97, 13, 94), (13, 93, 15, 90), (94, 13, 90, 91), (12, 92, 89, 14), (93, 12, 14, 15), (15, 14, 17, 18), (90, 15, 18, 19), (91, 90, 19, 20), (14, 89, 87, 17), (51, 91, 20, 49), (20, 19, 85, 24), (17, 87, 21, 22), (49, 20, 24, 47), (18, 17, 22, 23), (19, 18, 23, 85), (87, 62, 21), (85, 23, 81, 82), (21, 62, 79), (24, 85, 82, 83), (22, 21, 79, 80), (47, 24, 83, 46), (23, 22, 80, 81), (46, 83, 26, 44), (81, 80, 25, 76), (83, 82, 77, 26), (80, 79, 75, 25), (26, 77, 73, 74), (25, 75, 71, 27), (44, 26, 74, 42), (76, 25, 27, 72), (73, 72, 68, 29), (74, 73, 29, 69), (27, 71, 66, 67), (42, 74, 69, 4), (72, 27, 67, 68), (4, 69, 65, 6), (29, 68, 64, 31), (66, 62, 30), (69, 29, 31, 65), (67, 66, 30, 63), (65, 31, 34, 60), (63, 30, 33, 58), (6, 65, 60, 8), (31, 64, 59, 34), (30, 62, 33), (34, 59, 56, 57), (33, 62, 55), (60, 34, 57, 101), (58, 33, 55, 100), (8, 60, 101, 41), (7, 9, 99, 40), (5, 11, 9, 7), (3, 16, 11, 5), (2, 88, 16, 3), (43, 86, 88, 2), (1, 78, 84, 45), (48, 28, 78, 1), (50, 70, 28, 48), (54, 32, 61, 52), (40, 99, 32, 54), (102, 35, 108, 107, 106, 105, 104, 103, 36, 37, 38, 39), (7, 40, 102, 39), (5, 7, 39, 38), (3, 5, 38, 37), (2, 3, 37, 36), (43, 2, 36, 103), (40, 54, 35, 102), (1, 45, 104, 105), (54, 52, 108, 35), (48, 1, 105, 106), (88, 86, 44, 42), (86, 84, 46, 44), (84, 78, 47, 46), (70, 61, 53, 51), (56, 59, 58, 100), (59, 64, 63, 58), (64, 68, 67, 63), (66, 71, 62), (73, 77, 76, 72), (71, 75, 62), (77, 82, 81, 76), (75, 79, 62), (87, 89, 62), (51, 53, 94, 91), (89, 92, 62), (92, 95, 62), (97, 57, 56, 96), (95, 55, 62), (98, 101, 57, 97), (50, 52, 61, 70), (43, 45, 84, 86), (50, 107, 108, 52), (48, 106, 107, 50), (43, 103, 104, 45)])
me_cylinder_008.use_remesh_preserve_volume = False
me_cylinder_008.use_remesh_preserve_attributes = False
me_cylinder_008.use_mirror_vertex_groups = False
me_cylinder_008.update()
me_cylinder_007 = bpy.data.meshes.new('Cylinder.007')
me_cylinder_007.from_pydata([(2.98e-08, -0.08, -0.4794), (2.98e-08, -0.2, 0.1106), (0.04, -0.06928, -0.4794), (0.1, -0.1732, 0.1106), (0.06928, -0.04, -0.4794), (0.1732, -0.1, -0.3919), (0.08, 0.0, -0.4794), (0.2, -2.98e-08, 0.1106), (0.06928, 0.04, -0.4794), (0.1732, 0.1, 0.1106), (0.04, 0.06928, -0.4794), (0.1, 0.1732, 0.1106), (2.98e-08, 0.08, -0.4794), (5.96e-08, 0.2, 0.1106), (-0.04, 0.06928, -0.4794), (-0.1, 0.1732, 0.1106), (-0.06928, 0.04, -0.4794), (-0.1732, 0.1, 0.1106), (-0.08, 2.98e-08, -0.4794), (-0.2, 5.96e-08, 0.1106), (-0.06928, -0.04, -0.4794), (-0.1732, -0.1, 0.1106), (-0.04, -0.06928, -0.4794), (-0.1, -0.1732, 0.1106), (2.98e-08, -0.05176, 0.3481), (2.98e-08, -0.1414, 0.2686), (2.98e-08, -0.1732, 0.2157), (-0.1, -0.1732, -0.3919), (0.02588, -0.04483, 0.3481), (0.05, -0.0866, 0.3151), (0.07071, -0.1225, 0.2686), (0.0866, -0.15, 0.2157), (0.09659, -0.1673, 0.1625), (-0.1732, -0.1, -0.3919), (-2.98e-08, 0.0, 0.3606), (0.04483, -0.02588, 0.3481), (0.0866, -0.05, 0.3151), (0.1225, -0.07071, 0.2686), (0.15, -0.0866, 0.2157), (0.1673, -0.09659, 0.1625), (0.1732, -0.1, 0.1106), (0.05176, -5.96e-08, 0.3481), (0.1, -2.98e-08, 0.3151), (0.1414, -2.98e-08, 0.2686), (0.1732, -5.96e-08, 0.2157), (0.1932, -2.98e-08, 0.1625), (-0.2, 5.96e-08, -0.3919), (0.04483, 0.02588, 0.3481), (0.0866, 0.05, 0.3151), (0.1225, 0.07071, 0.2686), (0.15, 0.0866, 0.2157), (0.1673, 0.09659, 0.1625), (-0.1732, 0.1, -0.3919), (0.02588, 0.04483, 0.3481), (0.05, 0.0866, 0.3151), (0.07071, 0.1225, 0.2686), (0.0866, 0.15, 0.2157), (0.09659, 0.1673, 0.1625), (-0.1, 0.1732, -0.3919), (2.98e-08, 0.05176, 0.3481), (2.98e-08, 0.1, 0.3151), (0.0, 0.1414, 0.2686), (2.98e-08, 0.1732, 0.2157), (0.0, 0.1932, 0.1625), (5.96e-08, 0.2, -0.3919), (-0.02588, 0.04483, 0.3481), (-0.05, 0.0866, 0.3151), (-0.07071, 0.1225, 0.2686), (-0.0866, 0.15, 0.2157), (-0.09659, 0.1673, 0.1625), (0.1, 0.1732, -0.3919), (-0.04483, 0.02588, 0.3481), (-0.0866, 0.05, 0.3151), (-0.1225, 0.07071, 0.2686), (-0.15, 0.0866, 0.2157), (-0.1673, 0.09659, 0.1625), (0.1732, 0.1, -0.3919), (-0.05176, -5.96e-08, 0.3481), (-0.1, -5.96e-08, 0.3151), (-0.1414, -5.96e-08, 0.2686), (-0.1732, -5.96e-08, 0.2157), (-0.1932, -8.941e-08, 0.1625), (0.2, -2.98e-08, -0.3919), (-0.04483, -0.02588, 0.3481), (-0.0866, -0.05, 0.3151), (-0.1225, -0.07071, 0.2686), (-0.15, -0.0866, 0.2157), (-0.1673, -0.09659, 0.1625), (0.1, -0.1732, -0.3919), (-0.02588, -0.04483, 0.3481), (-0.05, -0.0866, 0.3151), (-0.07071, -0.1225, 0.2686), (-0.0866, -0.15, 0.2157), (-0.09659, -0.1673, 0.1625), (2.98e-08, -0.2, -0.3919), (2.98e-08, -0.1, 0.3151), (5.96e-08, -0.1932, 0.1625), (2.98e-08, -0.12, -0.5794), (0.06, -0.1039, -0.5794), (0.1039, -0.06, -0.5794), (0.12, 0.0, -0.5794), (0.1039, 0.06, -0.5794), (0.06, 0.1039, -0.5794), (2.98e-08, 0.12, -0.5794), (-0.06, 0.1039, -0.5794), (-0.1039, 0.06, -0.5794), (-0.12, 2.98e-08, -0.5794), (-0.1039, -0.06, -0.5794), (-0.06, -0.1039, -0.5794)], [], [(94, 88, 3, 1), (88, 5, 40, 3), (5, 82, 7, 40), (82, 76, 9, 7), (76, 70, 11, 9), (70, 64, 13, 11), (64, 58, 15, 13), (58, 52, 17, 15), (52, 46, 19, 17), (46, 33, 21, 19), (3, 40, 7, 9, 11, 13, 15, 17, 19, 21, 23, 1), (33, 27, 23, 21), (27, 94, 1, 23), (6, 100, 101, 8), (26, 31, 30, 25), (24, 28, 34), (96, 32, 31, 26), (95, 29, 28, 24), (1, 3, 32, 96), (25, 30, 29, 95), (29, 36, 35, 28), (3, 40, 39, 32), (30, 37, 36, 29), (31, 38, 37, 30), (28, 35, 34), (32, 39, 38, 31), (38, 44, 43, 37), (35, 41, 34), (39, 45, 44, 38), (36, 42, 41, 35), (40, 7, 45, 39), (37, 43, 42, 36), (43, 49, 48, 42), (44, 50, 49, 43), (41, 47, 34), (45, 51, 50, 44), (42, 48, 47, 41), (7, 9, 51, 45), (51, 57, 56, 50), (48, 54, 53, 47), (9, 11, 57, 51), (49, 55, 54, 48), (50, 56, 55, 49), (47, 53, 34), (56, 62, 61, 55), (53, 59, 34), (57, 63, 62, 56), (54, 60, 59, 53), (11, 13, 63, 57), (55, 61, 60, 54), (13, 15, 69, 63), (61, 67, 66, 60), (62, 68, 67, 61), (59, 65, 34), (63, 69, 68, 62), (60, 66, 65, 59), (69, 75, 74, 68), (66, 72, 71, 65), (15, 17, 75, 69), (67, 73, 72, 66), (68, 74, 73, 67), (65, 71, 34), (74, 80, 79, 73), (71, 77, 34), (75, 81, 80, 74), (72, 78, 77, 71), (17, 19, 81, 75), (73, 79, 78, 72), (19, 21, 87, 81), (79, 85, 84, 78), (80, 86, 85, 79), (77, 83, 34), (81, 87, 86, 80), (78, 84, 83, 77), (87, 93, 92, 86), (84, 90, 89, 83), (21, 23, 93, 87), (85, 91, 90, 84), (86, 92, 91, 85), (83, 89, 34), (92, 26, 25, 91), (89, 24, 34), (93, 96, 26, 92), (90, 95, 24, 89), (23, 1, 96, 93), (91, 25, 95, 90), (22, 0, 94, 27), (20, 22, 27, 33), (18, 20, 33, 46), (16, 18, 46, 52), (14, 16, 52, 58), (12, 14, 58, 64), (10, 12, 64, 70), (8, 10, 70, 76), (6, 8, 76, 82), (4, 6, 82, 5), (2, 4, 5, 88), (0, 2, 88, 94), (97, 108, 107, 106, 105, 104, 103, 102, 101, 100, 99, 98), (22, 108, 97, 0), (4, 99, 100, 6), (20, 107, 108, 22), (18, 106, 107, 20), (16, 105, 106, 18), (14, 104, 105, 16), (0, 97, 98, 2), (12, 103, 104, 14), (10, 102, 103, 12), (2, 98, 99, 4), (8, 101, 102, 10)])
me_cylinder_007.use_remesh_preserve_volume = False
me_cylinder_007.use_remesh_preserve_attributes = False
me_cylinder_007.use_mirror_vertex_groups = False
me_cylinder_007.update()
me_cylinder_006 = bpy.data.meshes.new('Cylinder.006')
me_cylinder_006.from_pydata([(-5.96e-08, 0.08, -0.4794), (-5.96e-08, 0.2, 0.1106), (0.04, 0.06928, -0.4794), (0.06928, 0.04, -0.4794), (0.06928, -0.04, -0.4794), (0.1732, -0.1, 0.1106), (0.04, -0.06928, -0.4794), (-5.96e-08, -0.08, -0.4794), (-0.04, -0.06928, -0.4794), (-0.06928, -0.04, -0.4794), (-0.1732, -0.1, 0.1106), (-0.06928, 0.04, -0.4794), (-0.1732, 0.1, 0.1106), (-0.04, 0.06928, -0.4794), (-0.1, 0.1732, 0.1106), (-5.96e-08, 0.1732, 0.2157), (-0.1, 0.1732, -0.3919), (0.02588, 0.04483, 0.3481), (-0.1732, 0.1, -0.3919), (0.1225, -0.07071, 0.2686), (0.1673, -0.09659, 0.1625), (-0.1732, -0.1, -0.3919), (0.02588, -0.04483, 0.3481), (0.07071, -0.1225, 0.2686), (-8.941e-08, -0.1932, 0.1625), (-0.05, -0.0866, 0.3151), (-0.09659, -0.1673, 0.1625), (0.1, -0.1732, -0.3919), (-0.04483, 0.02588, 0.3481), (-0.1225, 0.07071, 0.2686), (0.1, 0.1732, -0.3919), (-0.05, 0.0866, 0.3151), (-5.96e-08, 0.12, -0.5794), (0.06, 0.1039, -0.5794), (0.1039, 0.06, -0.5794), (0.1039, -0.06, -0.5794), (0.06, -0.1039, -0.5794), (-5.96e-08, -0.12, -0.5794), (-0.1039, -0.06, -0.5794), (-0.1039, 0.06, -0.5794), (-0.06, 0.1039, -0.5794), (-5.96e-08, -0.2, 0.1106), (0.1, -0.1732, 0.1106), (0.1732, -0.1, -0.3919), (0.08, 1.333e-08, -0.4794), (0.2, 1.333e-08, 0.1106), (0.1732, 0.1, 0.1106), (0.1, 0.1732, 0.1106), (-0.08, 1.333e-08, -0.4794), (-0.2, 1.333e-08, 0.1106), (-0.1, -0.1732, 0.1106), (-5.96e-08, -0.05176, 0.3481), (-5.96e-08, -0.1414, 0.2686), (-5.96e-08, -0.1732, 0.2157), (-0.1, -0.1732, -0.3919), (0.05, -0.0866, 0.3151), (0.0866, -0.15, 0.2157), (0.09659, -0.1673, 0.1625), (-1.192e-07, 1.333e-08, 0.3606), (0.04483, -0.02588, 0.3481), (0.0866, -0.05, 0.3151), (0.15, -0.0866, 0.2157), (0.05176, 1.333e-08, 0.3481), (0.1, 1.333e-08, 0.3151), (0.1414, 1.333e-08, 0.2686), (0.1732, 1.333e-08, 0.2157), (0.1932, 1.333e-08, 0.1625), (-0.2, 1.333e-08, -0.3919), (0.04483, 0.02588, 0.3481), (0.0866, 0.05, 0.3151), (0.1225, 0.07071, 0.2686), (0.15, 0.0866, 0.2157), (0.1673, 0.09659, 0.1625), (0.05, 0.0866, 0.3151), (0.07071, 0.1225, 0.2686), (0.0866, 0.15, 0.2157), (0.09659, 0.1673, 0.1625), (-5.96e-08, 0.05176, 0.3481), (-5.96e-08, 0.1, 0.3151), (-8.941e-08, 0.1414, 0.2686), (-8.941e-08, 0.1932, 0.1625), (-2.98e-08, 0.2, -0.3919), (-0.02588, 0.04483, 0.3481), (-0.07071, 0.1225, 0.2686), (-0.0866, 0.15, 0.2157), (-0.09659, 0.1673, 0.1625), (-0.0866, 0.05, 0.3151), (-0.15, 0.0866, 0.2157), (-0.1673, 0.09659, 0.1625), (0.1732, 0.1, -0.3919), (-0.05176, 1.333e-08, 0.3481), (-0.1, 1.333e-08, 0.3151), (-0.1414, 1.333e-08, 0.2686), (-0.1732, 1.333e-08, 0.2157), (-0.1932, 1.333e-08, 0.1625), (0.2, 1.333e-08, -0.3919), (-0.04483, -0.02588, 0.3481), (-0.0866, -0.05, 0.3151), (-0.1225, -0.07071, 0.2686), (-0.15, -0.0866, 0.2157), (-0.1673, -0.09659, 0.1625), (-0.02588, -0.04483, 0.3481), (-0.07071, -0.1225, 0.2686), (-0.0866, -0.15, 0.2157), (-5.96e-08, -0.2, -0.3919), (-5.96e-08, -0.1, 0.3151), (0.12, 1.333e-08, -0.5794), (-0.12, 1.333e-08, -0.5794), (-0.06, -0.1039, -0.5794)], [], [(81, 1, 47, 30), (30, 47, 46, 89), (95, 45, 5, 43), (43, 5, 42, 27), (27, 42, 41, 104), (54, 50, 10, 21), (21, 10, 49, 67), (67, 49, 12, 18), (47, 1, 14, 12, 49, 10, 50, 41, 42, 5, 45, 46), (18, 12, 14, 16), (16, 14, 1, 81), (44, 4, 35, 106), (15, 79, 74, 75), (77, 58, 17), (80, 15, 75, 76), (78, 77, 17, 73), (1, 80, 76, 47), (73, 17, 68, 69), (17, 58, 68), (64, 63, 60, 19), (65, 64, 19, 61), (66, 65, 61, 20), (45, 66, 20, 5), (20, 61, 56, 57), (60, 59, 22, 55), (5, 20, 57, 42), (19, 60, 55, 23), (61, 19, 23, 56), (59, 58, 22), (56, 23, 52, 53), (22, 58, 51), (57, 56, 53, 24), (55, 22, 51, 105), (42, 57, 24, 41), (23, 55, 105, 52), (41, 24, 26, 50), (52, 105, 25, 102), (24, 53, 103, 26), (105, 51, 101, 25), (26, 103, 99, 100), (25, 101, 96, 97), (50, 26, 100, 10), (102, 25, 97, 98), (10, 100, 94, 49), (49, 94, 88, 12), (92, 91, 86, 29), (93, 92, 29, 87), (90, 58, 28), (91, 90, 28, 86), (86, 28, 82, 31), (12, 88, 85, 14), (29, 86, 31, 83), (87, 29, 83, 84), (28, 58, 82), (84, 83, 79, 15), (85, 84, 15, 80), (31, 82, 77, 78), (14, 85, 80, 1), (83, 31, 78, 79), (13, 16, 81, 0), (11, 18, 16, 13), (48, 67, 18, 11), (9, 21, 67, 48), (8, 54, 21, 9), (7, 104, 54, 8), (6, 27, 104, 7), (4, 43, 27, 6), (44, 95, 43, 4), (3, 89, 95, 44), (2, 30, 89, 3), (0, 81, 30, 2), (32, 33, 34, 106, 35, 36, 37, 108, 38, 107, 39, 40), (13, 0, 32, 40), (3, 44, 106, 34), (11, 13, 40, 39), (48, 11, 39, 107), (9, 48, 107, 38), (8, 9, 38, 108), (0, 2, 33, 32), (7, 8, 108, 37), (6, 7, 37, 36), (2, 3, 34, 33), (4, 6, 36, 35), (95, 89, 46, 45), (54, 104, 41, 50), (59, 62, 58), (60, 63, 62, 59), (64, 70, 69, 63), (65, 71, 70, 64), (62, 68, 58), (66, 72, 71, 65), (63, 69, 68, 62), (45, 46, 72, 66), (72, 76, 75, 71), (46, 47, 76, 72), (70, 74, 73, 69), (71, 75, 74, 70), (74, 79, 78, 73), (77, 82, 58), (85, 88, 87, 84), (88, 94, 93, 87), (92, 98, 97, 91), (93, 99, 98, 92), (90, 96, 58), (94, 100, 99, 93), (91, 97, 96, 90), (99, 103, 102, 98), (96, 101, 58), (103, 53, 52, 102), (101, 51, 58)])
me_cylinder_006.use_remesh_preserve_volume = False
me_cylinder_006.use_remesh_preserve_attributes = False
me_cylinder_006.use_mirror_vertex_groups = False
me_cylinder_006.update()
me_cylinder_005 = bpy.data.meshes.new('Cylinder.005')
me_cylinder_005.from_pydata([(5.742e-09, 0.08, -0.4794), (5.742e-09, 0.2, 0.1106), (0.04, 0.06928, -0.4794), (0.1, 0.1732, 0.1106), (0.06928, 0.04, -0.4794), (0.1732, 0.1, -0.3919), (0.08, -2.105e-08, -0.4794), (0.2, 8.749e-09, 0.1106), (0.06928, -0.04, -0.4794), (0.1732, -0.1, 0.1106), (0.04, -0.06928, -0.4794), (0.1, -0.1732, 0.1106), (5.742e-09, -0.08, -0.4794), (3.554e-08, -0.2, 0.1106), (-0.04, -0.06928, -0.4794), (-0.1, -0.1732, 0.1106), (-0.06928, -0.04, -0.4794), (-0.1732, -0.1, 0.1106), (-0.08, -5.086e-08, -0.4794), (-0.2, -8.066e-08, 0.1106), (-0.06928, 0.04, -0.4794), (-0.1732, 0.1, 0.1106), (-0.04, 0.06928, -0.4794), (-0.1, 0.1732, 0.1106), (5.742e-09, 0.05176, 0.3481), (5.742e-09, 0.1414, 0.2686), (5.742e-09, 0.1732, 0.2157), (-0.1, 0.1732, -0.3919), (0.02588, 0.04483, 0.3481), (0.05, 0.0866, 0.3151), (0.07071, 0.1225, 0.2686), (0.0866, 0.15, 0.2157), (0.09659, 0.1673, 0.1625), (-0.1732, 0.1, -0.3919), (-5.386e-08, -2.105e-08, 0.3606), (0.04483, 0.02588, 0.3481), (0.0866, 0.05, 0.3151), (0.1225, 0.07071, 0.2686), (0.15, 0.0866, 0.2157), (0.1673, 0.09659, 0.1625), (0.1732, 0.1, 0.1106), (0.05176, 3.855e-08, 0.3481), (0.1, 8.749e-09, 0.3151), (0.1414, 8.749e-09, 0.2686), (0.1732, 3.855e-08, 0.2157), (0.1932, 8.749e-09, 0.1625), (-0.2, -8.066e-08, -0.3919), (0.04483, -0.02588, 0.3481), (0.0866, -0.05, 0.3151), (0.1225, -0.07071, 0.2686), (0.15, -0.0866, 0.2157), (0.1673, -0.09659, 0.1625), (-0.1732, -0.1, -0.3919), (0.02588, -0.04483, 0.3481), (0.05, -0.0866, 0.3151), (0.07071, -0.1225, 0.2686), (0.0866, -0.15, 0.2157), (0.09659, -0.1673, 0.1625), (-0.1, -0.1732, -0.3919), (5.742e-09, -0.05176, 0.3481), (5.742e-09, -0.1, 0.3151), (-2.406e-08, -0.1414, 0.2686), (5.742e-09, -0.1732, 0.2157), (-2.406e-08, -0.1932, 0.1625), (3.554e-08, -0.2, -0.3919), (-0.02588, -0.04483, 0.3481), (-0.05, -0.0866, 0.3151), (-0.07071, -0.1225, 0.2686), (-0.0866, -0.15, 0.2157), (-0.09659, -0.1673, 0.1625), (0.1, -0.1732, -0.3919), (-0.04483, -0.02588, 0.3481), (-0.0866, -0.05, 0.3151), (-0.1225, -0.07071, 0.2686), (-0.15, -0.0866, 0.2157), (-0.1673, -0.09659, 0.1625), (0.1732, -0.1, -0.3919), (-0.05176, 3.855e-08, 0.3481), (-0.1, 3.855e-08, 0.3151), (-0.1414, 3.855e-08, 0.2686), (-0.1732, 3.855e-08, 0.2157), (-0.1932, 6.835e-08, 0.1625), (0.2, 8.749e-09, -0.3919), (-0.04483, 0.02588, 0.3481), (-0.0866, 0.05, 0.3151), (-0.1225, 0.07071, 0.2686), (-0.15, 0.0866, 0.2157), (-0.1673, 0.09659, 0.1625), (0.1, 0.1732, -0.3919), (-0.02588, 0.04483, 0.3481), (-0.05, 0.0866, 0.3151), (-0.07071, 0.1225, 0.2686), (-0.0866, 0.15, 0.2157), (-0.09659, 0.1673, 0.1625), (5.742e-09, 0.2, -0.3919), (5.742e-09, 0.1, 0.3151), (3.554e-08, 0.1932, 0.1625), (5.742e-09, 0.12, -0.5794), (0.06, 0.1039, -0.5794), (0.1039, 0.06, -0.5794), (0.12, -2.105e-08, -0.5794), (0.1039, -0.06, -0.5794), (0.06, -0.1039, -0.5794), (5.742e-09, -0.12, -0.5794), (-0.06, -0.1039, -0.5794), (-0.1039, -0.06, -0.5794), (-0.12, -5.086e-08, -0.5794), (-0.1039, 0.06, -0.5794), (-0.06, 0.1039, -0.5794)], [], [(94, 1, 3, 88), (88, 3, 40, 5), (5, 40, 7, 82), (82, 7, 9, 76), (76, 9, 11, 70), (70, 11, 13, 64), (64, 13, 15, 58), (58, 15, 17, 52), (52, 17, 19, 46), (46, 19, 21, 33), (3, 1, 23, 21, 19, 17, 15, 13, 11, 9, 7, 40), (33, 21, 23, 27), (27, 23, 1, 94), (6, 8, 101, 100), (26, 25, 30, 31), (24, 34, 28), (96, 26, 31, 32), (95, 24, 28, 29), (1, 96, 32, 3), (25, 95, 29, 30), (29, 28, 35, 36), (3, 32, 39, 40), (30, 29, 36, 37), (31, 30, 37, 38), (28, 34, 35), (32, 31, 38, 39), (38, 37, 43, 44), (35, 34, 41), (39, 38, 44, 45), (36, 35, 41, 42), (40, 39, 45, 7), (37, 36, 42, 43), (43, 42, 48, 49), (44, 43, 49, 50), (41, 34, 47), (45, 44, 50, 51), (42, 41, 47, 48), (7, 45, 51, 9), (51, 50, 56, 57), (48, 47, 53, 54), (9, 51, 57, 11), (49, 48, 54, 55), (50, 49, 55, 56), (47, 34, 53), (56, 55, 61, 62), (53, 34, 59), (57, 56, 62, 63), (54, 53, 59, 60), (11, 57, 63, 13), (55, 54, 60, 61), (13, 63, 69, 15), (61, 60, 66, 67), (62, 61, 67, 68), (59, 34, 65), (63, 62, 68, 69), (60, 59, 65, 66), (69, 68, 74, 75), (66, 65, 71, 72), (15, 69, 75, 17), (67, 66, 72, 73), (68, 67, 73, 74), (65, 34, 71), (74, 73, 79, 80), (71, 34, 77), (75, 74, 80, 81), (72, 71, 77, 78), (17, 75, 81, 19), (73, 72, 78, 79), (19, 81, 87, 21), (79, 78, 84, 85), (80, 79, 85, 86), (77, 34, 83), (81, 80, 86, 87), (78, 77, 83, 84), (87, 86, 92, 93), (84, 83, 89, 90), (21, 87, 93, 23), (85, 84, 90, 91), (86, 85, 91, 92), (83, 34, 89), (92, 91, 25, 26), (89, 34, 24), (93, 92, 26, 96), (90, 89, 24, 95), (23, 93, 96, 1), (91, 90, 95, 25), (22, 27, 94, 0), (20, 33, 27, 22), (18, 46, 33, 20), (16, 52, 46, 18), (14, 58, 52, 16), (12, 64, 58, 14), (10, 70, 64, 12), (8, 76, 70, 10), (6, 82, 76, 8), (4, 5, 82, 6), (2, 88, 5, 4), (0, 94, 88, 2), (97, 98, 99, 100, 101, 102, 103, 104, 105, 106, 107, 108), (22, 0, 97, 108), (4, 6, 100, 99), (20, 22, 108, 107), (18, 20, 107, 106), (16, 18, 106, 105), (14, 16, 105, 104), (0, 2, 98, 97), (12, 14, 104, 103), (10, 12, 103, 102), (2, 4, 99, 98), (8, 10, 102, 101)])
me_cylinder_005.use_remesh_preserve_volume = False
me_cylinder_005.use_remesh_preserve_attributes = False
me_cylinder_005.use_mirror_vertex_groups = False
me_cylinder_005.update()
me_cube_003 = bpy.data.meshes.new('Cube.003')
me_cube_003.from_pydata([(-0.1, -0.1, 0.01324), (-0.1, 0.1, 0.01324), (0.0, -0.1, 0.0), (0.0, 0.1, 0.0), (-0.04426, -0.1, 0.009398), (-0.04426, 0.1, 0.009398), (-0.1001, -0.1, 0.01224), (-0.1001, 0.1, 0.01224), (-0.0002077, -0.1, -0.0009782), (-0.0002077, 0.1, -0.0009782), (-0.0444, -0.1, 0.008408), (-0.0444, 0.1, 0.008408)], [], [(5, 4, 2, 3), (5, 1, 0, 4), (11, 9, 8, 10), (11, 10, 6, 7), (4, 0, 6, 10), (3, 2, 8, 9), (1, 5, 11, 7), (2, 4, 10, 8), (0, 1, 7, 6), (5, 3, 9, 11)])
me_cube_003.polygons.foreach_set('use_smooth', [True] * 10)
me_cube_003.use_remesh_preserve_volume = False
me_cube_003.use_remesh_preserve_attributes = False
me_cube_003.use_mirror_vertex_groups = False
me_cube_003.update()
me_cube = bpy.data.meshes.new('Cube')
me_cube.from_pydata([(0.0, 0.1, 0.0), (0.1, 0.1, 0.01324), (0.0, -0.1, 7.451e-09), (0.1, -0.1, 0.01324), (0.04426, -0.1, 0.009398), (0.04426, 0.1, 0.009398), (0.0002077, 0.1, -0.0009782), (0.1001, 0.1, 0.01224), (0.0002077, -0.1, -0.0009782), (0.1001, -0.1, 0.01224), (0.0444, -0.1, 0.008408), (0.0444, 0.1, 0.008408)], [], [(5, 4, 3, 1), (5, 0, 2, 4), (11, 7, 9, 10), (11, 10, 8, 6), (1, 3, 9, 7), (3, 4, 10, 9), (4, 2, 8, 10), (2, 0, 6, 8), (5, 1, 7, 11), (0, 5, 11, 6)])
me_cube.polygons.foreach_set('use_smooth', [True] * 10)
me_cube.use_remesh_preserve_volume = False
me_cube.use_remesh_preserve_attributes = False
me_cube.use_mirror_vertex_groups = False
me_cube.update()
me_cylinder = bpy.data.meshes.new('Cylinder')
me_cylinder.from_pydata([(-0.35, 0.9338, 0.06875), (-0.35, 0.9338, 0.7687), (-1.304e-07, 1.0, 0.7687), (-0.1951, 0.9808, 0.7688), (-0.1951, 0.9808, 0.06875), (3.33e-08, -0.9808, -1.5), (1.823e-07, -0.9239, -1.602), (3.33e-08, -0.8315, -1.703), (9.291e-08, -0.7071, -1.797), (1.078e-07, -0.5556, -1.882), (1.227e-07, -0.3827, -1.949), (1.227e-07, -0.1951, -1.989), (-0.1913, -0.9619, -1.5), (-0.1802, -0.9061, -1.602), (-0.1622, -0.8155, -1.703), (-0.1379, -0.6935, -1.797), (-0.1084, -0.5449, -1.882), (-0.07466, -0.3753, -1.949), (-0.03806, -0.1913, -1.989), (-0.3753, -0.9061, -1.5), (-0.3536, -0.8536, -1.602), (-0.3182, -0.7682, -1.703), (-0.2706, -0.6533, -1.797), (-0.2126, -0.5133, -1.882), (-0.1464, -0.3536, -1.949), (-0.07466, -0.1802, -1.989), (-0.5449, -0.8155, -1.5), (-0.5133, -0.7682, -1.602), (-0.4619, -0.6913, -1.703), (-0.3928, -0.5879, -1.797), (-0.3087, -0.4619, -1.882), (-0.2126, -0.3182, -1.949), (-0.1084, -0.1622, -1.989), (-0.6935, -0.6935, -1.5), (-0.6533, -0.6533, -1.602), (-0.5879, -0.5879, -1.703), (-0.5, -0.5, -1.797), (-0.3928, -0.3928, -1.882), (-0.2706, -0.2706, -1.949), (-0.1379, -0.1379, -1.989), (-0.8155, -0.5449, -1.5), (-0.7682, -0.5133, -1.602), (-0.6913, -0.4619, -1.703), (-0.5879, -0.3928, -1.797), (-0.4619, -0.3087, -1.882), (-0.3182, -0.2126, -1.949), (-0.1622, -0.1084, -1.989), (-0.9239, -0.3827, -1.4), (-0.9061, -0.3753, -1.5), (-0.8536, -0.3536, -1.602), (-0.7682, -0.3182, -1.703), (-0.6533, -0.2706, -1.797), (-0.5133, -0.2126, -1.882), (-0.3536, -0.1464, -1.949), (-0.1802, -0.07466, -1.989), (-0.9808, -0.1951, -1.4), (-0.9619, -0.1913, -1.5), (-0.9061, -0.1802, -1.602), (-0.8155, -0.1622, -1.703), (-0.6935, -0.1379, -1.797), (-0.5449, -0.1084, -1.882), (-0.3753, -0.07466, -1.949), (-0.1913, -0.03806, -1.989), (-1.0, 4.103e-07, -1.4), (-0.9808, 4.591e-07, -1.5), (-0.9239, 2.393e-07, -1.602), (-0.8315, 4.213e-07, -1.703), (-0.7071, 3.791e-07, -1.797), (-0.5556, 3.063e-07, -1.882), (-0.3827, 3.149e-07, -1.949), (-0.1951, 2.523e-07, -1.989), (-0.9808, 0.1951, -1.4), (-0.9619, 0.1913, -1.5), (-0.9061, 0.1802, -1.602), (-0.8155, 0.1622, -1.703), (-0.6935, 0.138, -1.797), (-0.5449, 0.1084, -1.882), (-0.3753, 0.07466, -1.949), (-0.1913, 0.03806, -1.989), (-0.9239, 0.3827, -1.4), (-0.9061, 0.3753, -1.5), (-0.8536, 0.3536, -1.602), (-0.7682, 0.3182, -1.703), (-0.6533, 0.2706, -1.797), (-0.5133, 0.2126, -1.882), (-0.3536, 0.1464, -1.949), (-0.1802, 0.07466, -1.989), (-0.8315, 0.5556, -1.4), (-0.8155, 0.5449, -1.5), (-0.7682, 0.5133, -1.602), (-0.6913, 0.4619, -1.703), (-0.5879, 0.3928, -1.797), (-0.4619, 0.3087, -1.882), (-0.3182, 0.2126, -1.949), (-0.1622, 0.1084, -1.989), (-0.7071, 0.7071, -1.4), (-0.6935, 0.6935, -1.5), (-0.6533, 0.6533, -1.602), (-0.5879, 0.5879, -1.703), (-0.5, 0.5, -1.797), (-0.3928, 0.3928, -1.882), (-0.2706, 0.2706, -1.949), (-0.1379, 0.1379, -1.989), (-0.5556, 0.8315, -1.4), (-0.5449, 0.8155, -1.5), (-0.5133, 0.7682, -1.602), (-0.4619, 0.6913, -1.703), (-0.3928, 0.5879, -1.797), (-0.3087, 0.4619, -1.882), (-0.2126, 0.3182, -1.949), (-0.1084, 0.1622, -1.989), (-0.3827, 0.9239, -1.4), (-0.3753, 0.9061, -1.5), (-0.3536, 0.8536, -1.602), (-0.3182, 0.7682, -1.703), (-0.2706, 0.6533, -1.797), (-0.2126, 0.5133, -1.882), (-0.1464, 0.3536, -1.949), (-0.07466, 0.1802, -1.989), (-0.1951, 0.9808, -1.4), (-0.1913, 0.9619, -1.5), (-0.1802, 0.9061, -1.602), (-0.1622, 0.8155, -1.703), (-0.1379, 0.6935, -1.797), (-0.1084, 0.5449, -1.882), (-0.07466, 0.3753, -1.949), (-0.03806, 0.1913, -1.989), (3.76e-07, 0.9808, -1.5), (1.823e-07, 0.9239, -1.602), (3.909e-07, 0.8315, -1.703), (2.717e-07, 0.7071, -1.797), (2.419e-07, 0.5556, -1.882), (1.972e-07, 0.3827, -1.949), (1.339e-07, 0.1951, -1.989), (1.187e-07, 2.423e-07, -2.0), (0.0, 1.0, -1.4), (-3.258e-07, -1.0, -1.4), (-0.1951, -0.9808, -1.4), (-0.05853, -0.4942, 2.0), (-0.3827, -0.9239, -1.4), (-0.1148, -0.4772, 2.0), (-0.5556, -0.8315, -1.4), (-0.1667, -0.4494, 2.0), (-0.7071, -0.7071, -1.4), (-0.8315, -0.5556, -1.4), (-0.2494, -0.3667, 2.0), (-0.2942, -0.2585, 2.0), (0.0, 1.0, 1.025), (-3.258e-07, -1.0, 1.025), (-0.1951, -0.9808, 1.025), (-0.3827, -0.9239, 1.025), (-0.5556, -0.8315, 1.025), (-0.7071, -0.7071, 1.025), (-0.8315, -0.5556, 1.025), (-0.9239, -0.3827, 1.025), (-0.9808, -0.1951, 1.025), (-1.0, 9.667e-07, 1.025), (-0.9808, 0.1951, 1.025), (-0.9239, 0.3827, 1.025), (-0.8315, 0.5556, 1.025), (-0.7071, 0.7071, 1.025), (-0.5556, 0.8315, 1.025), (-0.3827, 0.9239, 1.025), (-0.1951, 0.9808, 1.025), (1.866e-08, 0.7767, 1.417), (5.397e-08, 0.4267, 1.708), (-1.285e-07, -0.6933, 1.708), (-2.561e-07, -0.91, 1.417), (-0.1093, -0.6826, 1.708), (-0.1645, -0.8938, 1.417), (-0.2143, -0.6507, 1.708), (-0.3227, -0.8458, 1.417), (-0.3111, -0.599, 1.708), (-0.4685, -0.7679, 1.417), (-0.396, -0.5293, 1.708), (-0.5963, -0.663, 1.417), (-0.4656, -0.4445, 1.708), (-0.7012, -0.5352, 1.417), (-0.5174, -0.3476, 1.708), (-0.7791, -0.3894, 1.417), (-0.5492, -0.2426, 1.708), (-0.8271, -0.2312, 1.417), (-0.56, -0.1333, 1.708), (-0.8433, -0.06667, 1.417), (-0.5492, -0.02408, 1.708), (-0.8271, 0.09786, 1.417), (-0.5174, 0.08097, 1.708), (-0.7791, 0.2561, 1.417), (-0.4656, 0.1778, 1.708), (-0.7012, 0.4019, 1.417), (-0.396, 0.2626, 1.708), (-0.5963, 0.5297, 1.417), (-0.3111, 0.3323, 1.708), (-0.4685, 0.6345, 1.417), (-0.2143, 0.384, 1.708), (-0.3227, 0.7125, 1.417), (-0.1092, 0.4159, 1.708), (-0.1645, 0.7605, 1.417), (-0.05853, 0.7894, 2.0), (-0.03277, 0.7894, 1.708), (5.397e-08, 0.7894, 1.708), (-0.9494, -0.1415, 2.0), (-0.9494, -0.2585, 2.0), (-0.9494, -0.2161, 1.708), (-0.9494, -0.1506, 1.708), (-0.9494, -0.1833, 1.708), (-0.05853, -1.109, 2.0), (-0.03278, -1.109, 1.708), (-1.285e-07, -1.109, 1.708), (-0.3, -0.2, 2.0), (-0.9494, -0.2, 2.0), (1.527e-07, 0.1, 2.0), (3.129e-07, 0.7894, 2.0), (2.505e-07, -0.5, 2.0), (-7.451e-09, -1.109, 2.0), (-0.05853, 0.09424, 2.0), (-0.1148, 0.07716, 2.0), (-0.1667, 0.04944, 2.0), (-0.2121, 0.01213, 2.0), (-0.2494, -0.03333, 2.0), (-0.2772, -0.08519, 2.0), (-0.2942, -0.1415, 2.0), (-0.2772, -0.3148, 2.0), (-0.2121, -0.4121, 2.0), (-0.5785, -0.1437, 1.708), (-0.5701, -0.09837, 1.708), (-0.3267, -0.2585, 2.0), (-0.5816, -0.2404, 1.708), (-0.3325, -0.2, 2.0), (-0.3267, -0.1415, 2.0), (-0.05117, 0.4554, 1.708), (5.397e-08, 0.4611, 1.708), (1.607e-07, 0.1345, 2.0), (-0.05853, 0.1287, 2.0), (-0.05191, -0.7185, 1.708), (-0.05853, -0.525, 2.0), (-1.285e-07, -0.7241, 1.708), (2.375e-07, -0.5308, 2.0), (-3.258e-07, -1.0, 0.7688), (-3.258e-07, -1.0, 0.06875), (-3.258e-07, -1.0, -0.1875), (-3.258e-07, -1.0, -0.4917), (-3.258e-07, -1.0, -1.096), (-0.1951, -0.9808, 0.7688), (-0.1951, -0.9808, 0.06875), (-0.1951, -0.9808, -0.1875), (-0.1951, -0.9808, -0.4917), (-0.1951, -0.9808, -1.096), (-0.3827, -0.9239, 0.7688), (-0.3827, -0.9239, 0.06875), (-0.3827, -0.9239, -0.1875), (-0.3827, -0.9239, -0.4917), (-0.3827, -0.9239, -1.096), (-0.5556, -0.8315, 0.7688), (-0.5556, -0.8315, 0.06875), (-0.5556, -0.8315, -0.1875), (-0.5556, -0.8315, -0.4917), (-0.5556, -0.8315, -1.096), (-0.7071, -0.7071, 0.7688), (-0.7071, -0.7071, 0.06875), (-0.7071, -0.7071, -0.1875), (-0.7071, -0.7071, -0.4917), (-0.7071, -0.7071, -1.096), (-0.8315, -0.5556, 0.7688), (-0.8315, -0.5556, 0.06875), (-0.8315, -0.5556, -0.1875), (-0.8315, -0.5556, -0.4917), (-0.8315, -0.5556, -1.096), (0.0, 1.0, -1.246), (0.0, 1.0, -0.4917), (0.0, 1.0, -0.1875), (0.0, 1.0, 0.06875), (-0.9239, -0.3827, 0.7688), (-0.9239, -0.3827, 0.06875), (-0.9239, -0.3827, -0.1875), (-0.9239, -0.3827, -0.4917), (-0.9239, -0.3827, -1.096), (-0.9808, -0.1951, 0.7688), (-0.9808, -0.1951, 0.06875), (-0.9808, -0.1951, -0.1875), (-0.9808, -0.1951, -0.4917), (-0.9808, -0.1951, -1.096), (-1.0, 9.079e-07, 0.7688), (-1.0, 7.473e-07, 0.06875), (-1.0, 6.885e-07, -0.1875), (-1.0, 6.001e-07, -0.4917), (-1.0, 4.986e-07, -1.096), (-0.9808, 0.1951, 0.7688), (-0.9808, 0.1951, 0.06875), (-0.9808, 0.1951, -0.1875), (-0.9808, 0.1951, -0.4917), (-0.9808, 0.1951, -1.096), (-0.9239, 0.3827, 0.7688), (-0.9239, 0.3827, 0.06875), (-0.9239, 0.3827, -0.1875), (-0.9239, 0.3827, -0.4917), (-0.9239, 0.3827, -1.096), (-0.8315, 0.5556, 0.7688), (-0.8315, 0.5556, 0.06875), (-0.8315, 0.5556, -0.1875), (-0.8315, 0.5556, -0.4917), (-0.8315, 0.5556, -1.096), (-0.7071, 0.7071, 0.7688), (-0.7071, 0.7071, 0.06875), (-0.7071, 0.7071, -0.1875), (-0.7071, 0.7071, -0.4917), (-0.7071, 0.7071, -1.096), (-0.5556, 0.8315, 0.7688), (-0.5556, 0.8315, 0.06875), (-0.5556, 0.8315, -0.1875), (-0.5556, 0.8315, -0.4917), (-0.5556, 0.8315, -1.096), (-0.3827, 0.9239, -0.1875), (-0.3827, 0.9239, -0.4917), (-0.3827, 0.9239, -1.096), (-0.1951, 0.9808, -0.1875), (-0.1951, 0.9808, -0.4917), (-0.1951, 0.9808, -1.171), (0.0, 1.708, -0.9958), (0.0, 1.708, -0.5917), (-0.2827, 1.374, -0.628), (-0.2827, 1.374, -0.9554), (-0.1951, 1.689, -0.5917), (-0.1951, 1.689, -0.9958), (0.0, 1.459, -1.109), (0.0, 1.459, -0.5565), (-0.1951, 1.44, -0.5565), (-0.3022, 1.286, -0.6029), (-0.2048, 1.424, -1.059), (-0.2927, 1.284, -0.9634), (-0.6842, 1.368, -0.6523), (-0.6842, 1.368, -0.9352), (-0.6912, 1.29, -0.9422), (-0.6912, 1.29, -0.6453), (-0.3117, 1.288, -0.6241), (-0.3117, 1.288, -0.9634), (-0.3037, 1.37, -0.9554), (-0.3037, 1.37, -0.6321), (0.0, 1.191, -0.5187), (-0.1951, 1.172, -0.5187), (-0.3377, 1.104, -0.5367), (0.0, 1.191, -1.189), (-0.1951, 1.172, -1.139), (-0.3377, 1.104, -1.051), (1.527e-07, 0.025, 2.0), (-0.0439, 0.02068, 2.0), (-0.0861, 0.007873, 2.0), (-0.125, -0.01292, 2.0), (-0.1591, -0.0409, 2.0), (-0.1871, -0.075, 2.0), (-0.2079, -0.1139, 2.0), (-0.2207, -0.1561, 2.0), (-0.225, -0.2, 2.0), (-0.2207, -0.2439, 2.0), (-0.2079, -0.2861, 2.0), (-0.1871, -0.325, 2.0), (-0.1591, -0.3591, 2.0), (-0.125, -0.3871, 2.0), (-0.0861, -0.4079, 2.0), (-0.0439, -0.4207, 2.0), (2.347e-07, -0.425, 2.0), (7.73e-08, 0.025, 1.8), (-0.0439, 0.02068, 1.8), (-0.0861, 0.007873, 1.8), (-0.125, -0.01292, 1.8), (-0.1591, -0.0409, 1.8), (-0.1871, -0.075, 1.8), (-0.2079, -0.1139, 1.8), (-0.2207, -0.1561, 1.8), (-0.225, -0.2, 1.8), (-0.2207, -0.2439, 1.8), (-0.2079, -0.2861, 1.8), (-0.1871, -0.325, 1.8), (-0.1591, -0.3591, 1.8), (-0.125, -0.3871, 1.8), (-0.0861, -0.4079, 1.8), (-0.0439, -0.4207, 1.8), (1.593e-07, -0.425, 1.8), (1.183e-07, -0.2, 1.8), (-0.35, 3.005e-09, 0.06875), (-0.35, 3.36e-08, 0.7688), (-1.304e-07, 0.0, 0.7688), (-0.1951, 1.863e-08, 0.7688), (-0.1951, 1.863e-08, 0.06875), (0.0, 0.0, 0.06875)], [], [(358, 140, 138, 359), (359, 138, 213, 360), (7, 6, 13, 14), (8, 7, 14, 15), (9, 8, 15, 16), (10, 9, 16, 17), (11, 10, 17, 18), (134, 11, 18), (5, 136, 137, 12), (6, 5, 12, 13), (18, 17, 24, 25), (134, 18, 25), (12, 137, 139, 19), (13, 12, 19, 20), (14, 13, 20, 21), (15, 14, 21, 22), (16, 15, 22, 23), (17, 16, 23, 24), (22, 21, 28, 29), (23, 22, 29, 30), (24, 23, 30, 31), (25, 24, 31, 32), (134, 25, 32), (19, 139, 141, 26), (20, 19, 26, 27), (21, 20, 27, 28), (134, 32, 39), (26, 141, 143, 33), (27, 26, 33, 34), (28, 27, 34, 35), (29, 28, 35, 36), (30, 29, 36, 37), (31, 30, 37, 38), (32, 31, 38, 39), (36, 35, 42, 43), (37, 36, 43, 44), (38, 37, 44, 45), (39, 38, 45, 46), (134, 39, 46), (33, 143, 144, 40), (34, 33, 40, 41), (35, 34, 41, 42), (134, 46, 54), (40, 144, 47, 48), (41, 40, 48, 49), (42, 41, 49, 50), (43, 42, 50, 51), (44, 43, 51, 52), (45, 44, 52, 53), (46, 45, 53, 54), (52, 51, 59, 60), (53, 52, 60, 61), (54, 53, 61, 62), (134, 54, 62), (48, 47, 55, 56), (49, 48, 56, 57), (50, 49, 57, 58), (51, 50, 58, 59), (56, 55, 63, 64), (57, 56, 64, 65), (58, 57, 65, 66), (59, 58, 66, 67), (60, 59, 67, 68), (61, 60, 68, 69), (62, 61, 69, 70), (134, 62, 70), (68, 67, 75, 76), (69, 68, 76, 77), (70, 69, 77, 78), (134, 70, 78), (64, 63, 71, 72), (65, 64, 72, 73), (66, 65, 73, 74), (67, 66, 74, 75), (73, 72, 80, 81), (74, 73, 81, 82), (75, 74, 82, 83), (76, 75, 83, 84), (77, 76, 84, 85), (78, 77, 85, 86), (134, 78, 86), (72, 71, 79, 80), (85, 84, 92, 93), (86, 85, 93, 94), (134, 86, 94), (80, 79, 87, 88), (81, 80, 88, 89), (82, 81, 89, 90), (83, 82, 90, 91), (84, 83, 91, 92), (90, 89, 97, 98), (91, 90, 98, 99), (92, 91, 99, 100), (93, 92, 100, 101), (94, 93, 101, 102), (134, 94, 102), (88, 87, 95, 96), (89, 88, 96, 97), (102, 101, 109, 110), (134, 102, 110), (96, 95, 103, 104), (97, 96, 104, 105), (98, 97, 105, 106), (99, 98, 106, 107), (100, 99, 107, 108), (101, 100, 108, 109), (106, 105, 113, 114), (107, 106, 114, 115), (108, 107, 115, 116), (109, 108, 116, 117), (110, 109, 117, 118), (134, 110, 118), (104, 103, 111, 112), (105, 104, 112, 113), (118, 117, 125, 126), (134, 118, 126), (112, 111, 119, 120), (113, 112, 120, 121), (114, 113, 121, 122), (115, 114, 122, 123), (116, 115, 123, 124), (117, 116, 124, 125), (123, 122, 129, 130), (124, 123, 130, 131), (125, 124, 131, 132), (126, 125, 132, 133), (134, 126, 133), (120, 119, 135, 127), (121, 120, 127, 128), (122, 121, 128, 129), (235, 234, 207, 206), (194, 216, 215, 196), (192, 217, 216, 194), (190, 218, 217, 192), (188, 219, 218, 190), (186, 220, 219, 188), (184, 221, 220, 186), (178, 222, 146, 180), (176, 145, 222, 178), (174, 223, 145, 176), (172, 142, 223, 174), (170, 140, 142, 172), (168, 138, 140, 170), (228, 229, 201, 210), (238, 148, 149, 243), (243, 149, 150, 248), (248, 150, 151, 253), (253, 151, 152, 258), (258, 152, 153, 263), (263, 153, 154, 272), (272, 154, 155, 277), (277, 155, 156, 282), (282, 156, 157, 287), (287, 157, 158, 292), (292, 158, 159, 297), (297, 159, 160, 302), (302, 160, 161, 307), (307, 161, 162, 1), (1, 162, 163, 3), (3, 163, 147, 2), (167, 166, 168, 169), (148, 167, 169, 149), (169, 168, 170, 171), (149, 169, 171, 150), (171, 170, 172, 173), (150, 171, 173, 151), (173, 172, 174, 175), (151, 173, 175, 152), (175, 174, 176, 177), (152, 175, 177, 153), (177, 176, 178, 179), (153, 177, 179, 154), (179, 178, 180, 181), (154, 179, 181, 155), (181, 180, 182, 183), (155, 181, 183, 156), (183, 182, 184, 185), (156, 183, 185, 157), (185, 184, 186, 187), (157, 185, 187, 158), (187, 186, 188, 189), (158, 187, 189, 159), (189, 188, 190, 191), (159, 189, 191, 160), (191, 190, 192, 193), (160, 191, 193, 161), (193, 192, 194, 195), (161, 193, 195, 162), (195, 194, 196, 197), (162, 195, 197, 163), (197, 196, 165, 164), (212, 200, 199, 198), (230, 233, 198, 199), (231, 230, 199, 200), (201, 204, 205, 210), (225, 224, 205, 204), (227, 226, 202, 203), (210, 205, 203, 202), (228, 210, 202, 226), (234, 236, 208, 207), (237, 235, 206, 214), (208, 214, 206, 207), (224, 227, 203, 205), (233, 232, 212, 198), (229, 225, 204, 201), (221, 184, 225, 229), (182, 180, 227, 224), (209, 228, 226, 146), (180, 146, 226, 227), (184, 182, 224, 225), (209, 221, 229, 228), (215, 211, 232, 233), (165, 196, 230, 231), (196, 215, 233, 230), (213, 138, 235, 237), (168, 166, 236, 234), (138, 168, 234, 235), (119, 317, 268, 135), (326, 325, 319, 322), (316, 315, 270, 269), (315, 4, 271, 270), (111, 314, 317, 119), (325, 324, 318, 319), (313, 312, 315, 316), (312, 0, 4, 315), (103, 311, 314, 111), (311, 310, 313, 314), (310, 309, 312, 313), (309, 308, 0, 312), (308, 307, 1, 0), (95, 306, 311, 103), (306, 305, 310, 311), (305, 304, 309, 310), (304, 303, 308, 309), (303, 302, 307, 308), (87, 301, 306, 95), (301, 300, 305, 306), (300, 299, 304, 305), (299, 298, 303, 304), (298, 297, 302, 303), (79, 296, 301, 87), (296, 295, 300, 301), (295, 294, 299, 300), (294, 293, 298, 299), (293, 292, 297, 298), (71, 291, 296, 79), (291, 290, 295, 296), (290, 289, 294, 295), (289, 288, 293, 294), (288, 287, 292, 293), (63, 286, 291, 71), (286, 285, 290, 291), (285, 284, 289, 290), (284, 283, 288, 289), (283, 282, 287, 288), (55, 281, 286, 63), (281, 280, 285, 286), (280, 279, 284, 285), (279, 278, 283, 284), (278, 277, 282, 283), (47, 276, 281, 55), (276, 275, 280, 281), (275, 274, 279, 280), (274, 273, 278, 279), (273, 272, 277, 278), (144, 267, 276, 47), (267, 266, 275, 276), (266, 265, 274, 275), (265, 264, 273, 274), (264, 263, 272, 273), (143, 262, 267, 144), (262, 261, 266, 267), (261, 260, 265, 266), (260, 259, 264, 265), (259, 258, 263, 264), (141, 257, 262, 143), (257, 256, 261, 262), (256, 255, 260, 261), (255, 254, 259, 260), (254, 253, 258, 259), (139, 252, 257, 141), (252, 251, 256, 257), (251, 250, 255, 256), (250, 249, 254, 255), (249, 248, 253, 254), (137, 247, 252, 139), (247, 246, 251, 252), (246, 245, 250, 251), (245, 244, 249, 250), (244, 243, 248, 249), (136, 242, 247, 137), (242, 241, 246, 247), (241, 240, 245, 246), (240, 239, 244, 245), (239, 238, 243, 244), (323, 322, 319, 318), (321, 320, 322, 323), (327, 326, 322, 320), (324, 328, 323, 318), (328, 329, 321, 323), (335, 334, 333, 332), (343, 340, 327, 329), (342, 343, 329, 328), (341, 342, 328, 324), (340, 339, 326, 327), (338, 341, 324, 325), (339, 338, 325, 326), (332, 333, 330, 331), (337, 336, 331, 330), (334, 337, 330, 333), (336, 335, 332, 331), (321, 329, 335, 336), (327, 320, 337, 334), (320, 321, 336, 337), (329, 327, 334, 335), (316, 269, 338, 339), (269, 268, 341, 338), (313, 316, 339, 340), (268, 317, 342, 341), (317, 314, 343, 342), (314, 313, 340, 343), (163, 197, 164, 147), (358, 357, 142, 140), (142, 357, 356, 223), (223, 356, 355, 145), (145, 355, 354, 222), (222, 354, 353, 146), (146, 353, 352, 209), (209, 352, 351, 221), (221, 351, 350, 220), (220, 350, 349, 219), (219, 349, 348, 218), (218, 348, 347, 217), (217, 347, 346, 216), (216, 346, 345, 215), (344, 211, 215, 345), (354, 355, 372, 371), (346, 347, 364, 363), (369, 370, 371, 372, 373, 374, 375, 376, 377, 378), (361, 362, 363, 364, 365, 366, 367, 368, 369, 378), (347, 348, 365, 364), (355, 356, 373, 372), (348, 349, 366, 365), (356, 357, 374, 373), (349, 350, 367, 366), (357, 358, 375, 374), (350, 351, 368, 367), (358, 359, 376, 375), (351, 352, 369, 368), (344, 345, 362, 361), (359, 360, 377, 376), (352, 353, 370, 369), (345, 346, 363, 362), (353, 354, 371, 370), (1, 3, 382, 380), (0, 1, 380, 379), (3, 2, 381, 382), (271, 4, 383, 384), (4, 0, 379, 383), (382, 381, 384, 383, 379, 380)])
me_cylinder.polygons.foreach_set('use_smooth', [1, 1, 1, 1, 1, 1, 1, 1, 1, 1, 1, 1, 1, 1, 1, 1, 1, 1, 1, 1, 1, 1, 1, 1, 1, 1, 1, 1, 1, 1, 1, 1, 1, 1, 1, 1, 1, 1, 1, 1, 1, 1, 1, 1, 1, 1, 1, 1, 1, 1, 1, 1, 1, 1, 1, 1, 1, 1, 1, 1, 1, 1, 1, 1, 1, 1, 1, 1, 1, 1, 1, 1, 1, 1, 1, 1, 1, 1, 1, 1, 1, 1, 1, 1, 1, 1, 1, 1, 1, 1, 1, 1, 1, 1, 1, 1, 1, 1, 1, 1, 1, 1, 1, 1, 1, 1, 1, 1, 1, 1, 1, 1, 1, 1, 1, 1, 1, 1, 1, 1, 1, 1, 1, 1, 1, 1, 1, 1, 1, 1, 1, 1, 1, 1, 1, 1, 1, 1, 1, 1, 1, 1, 1, 1, 1, 1, 1, 1, 1, 1, 1, 1, 1, 1, 1, 1, 1, 1, 1, 1, 1, 1, 1, 1, 1, 1, 1, 1, 1, 1, 1, 1, 1, 1, 1, 1, 1, 1, 1, 1, 1, 1, 1, 1, 1, 1, 1, 1, 1, 1, 1, 1, 1, 1, 1, 1, 1, 1, 1, 1, 1, 1, 1, 1, 1, 1, 1, 1, 1, 1, 1, 1, 1, 1, 1, 1, 1, 1, 1, 1, 1, 1, 0, 1, 1, 1, 1, 1, 1, 1, 1, 1, 1, 1, 1, 1, 1, 1, 1, 1, 1, 1, 1, 1, 1, 1, 1, 1, 1, 1, 1, 1, 1, 1, 1, 1, 1, 1, 1, 1, 1, 1, 1, 1, 1, 1, 1, 1, 1, 1, 1, 1, 1, 1, 1, 1, 1, 1, 1, 1, 1, 1, 1, 1, 1, 1, 1, 1, 1, 1, 1, 1, 1, 1, 1, 1, 1, 1, 1, 1, 1, 1, 1, 1, 1, 0, 1, 1, 1, 1, 1, 1, 1, 1, 1, 1, 0, 1, 1, 1, 1, 1, 1, 1, 1, 1, 1, 1, 1, 1, 1, 1, 1, 1, 1, 1, 1, 1, 1, 1, 1, 1, 1, 1, 1, 1, 1, 1, 1, 1, 1, 1, 1, 1, 1, 1, 1, 1, 1, 1])
me_cylinder.use_remesh_preserve_volume = False
me_cylinder.use_remesh_preserve_attributes = False
me_cylinder.use_mirror_vertex_groups = False
me_cylinder.update()
me_cube_001 = bpy.data.meshes.new('Cube.001')
me_cube_001.from_pydata([(-1.0, -1.0, -1.0), (-1.0, -1.0, 1.0), (-1.0, 1.0, -1.0), (-1.0, 1.0, 1.0), (1.0, -1.0, -1.0), (1.0, -1.0, 1.0), (1.0, 1.0, -1.0), (1.0, 1.0, 1.0)], [], [(0, 1, 3, 2), (2, 3, 7, 6), (6, 7, 5, 4), (4, 5, 1, 0), (2, 6, 4, 0), (7, 3, 1, 5)])
me_cube_001.use_remesh_preserve_volume = False
me_cube_001.use_remesh_preserve_attributes = False
me_cube_001.use_mirror_vertex_groups = False
me_cube_001.update()
me_cylinder_015 = bpy.data.meshes.new('Cylinder.015')
me_cylinder_015.from_pydata([(0.04, 0.06928, -0.4794), (0.1, 0.1732, 0.1106), (-0.06928, -0.04, -0.4794), (-0.06928, 0.04, -0.4794), (-0.1732, 0.1, 0.1106), (-0.04, 0.06928, -0.4794), (-0.1, 0.1732, 0.1106), (-0.1, 0.1732, -0.3919), (-0.1732, 0.1, -0.3919), (-0.02588, -0.04483, 0.3481), (-0.05, -0.0866, 0.3151), (0.1, 0.1732, -0.3919), (0.06, 0.1039, -0.5794), (-0.1039, -0.06, -0.5794), (-0.1039, 0.06, -0.5794), (-0.06, 0.1039, -0.5794), (9.433e-09, 0.08, -0.4794), (-0.1732, -0.1, 0.1106), (-0.04, -0.06928, -0.4794), (9.433e-09, -0.08, -0.4794), (9.433e-09, -0.2, 0.1106), (0.04, -0.06928, -0.4794), (0.1, -0.1732, 0.1106), (0.06928, -0.04, -0.4794), (0.1732, -0.1, 0.1106), (0.06928, 0.04, -0.4794), (0.1732, 0.1, 0.1106), (0.1732, 0.1, -0.3919), (-0.04483, -0.02588, 0.3481), (0.1732, -0.1, -0.3919), (0.1, -0.1732, -0.3919), (9.433e-09, -0.2, -0.3919), (-0.1732, -0.1, -0.3919), (0.0866, 0.05, 0.3151), (0.09659, 0.1673, 0.1625), (9.433e-09, 0.12, -0.5794), (9.433e-09, -0.12, -0.5794), (0.06, -0.1039, -0.5794), (0.1039, -0.06, -0.5794), (0.1039, 0.06, -0.5794), (0.08, 2.283e-08, -0.4794), (0.2, 2.283e-08, 0.1106), (-0.08, 2.283e-08, -0.4794), (-0.1, -0.1732, 0.1106), (-0.1, -0.1732, -0.3919), (0.04483, -0.02588, 0.3481), (0.0866, -0.05, 0.3151), (0.1225, -0.07071, 0.2686), (0.15, -0.0866, 0.2157), (0.1, 2.283e-08, 0.3151), (0.1414, 2.283e-08, 0.2686), (0.1732, 2.283e-08, 0.2157), (-0.2, 2.283e-08, -0.3919), (0.1225, 0.07071, 0.2686), (0.15, 0.0866, 0.2157), (0.02588, 0.04483, 0.3481), (0.05, 0.0866, 0.3151), (0.07071, 0.1225, 0.2686), (0.0866, 0.15, 0.2157), (-0.05, 0.0866, 0.3151), (-0.0866, 0.15, 0.2157), (-0.09659, 0.1673, 0.1625), (-0.04483, 0.02588, 0.3481), (-0.0866, 0.05, 0.3151), (-0.1225, 0.07071, 0.2686), (-0.1673, 0.09659, 0.1625), (-0.1, 2.283e-08, 0.3151), (-0.1732, 2.283e-08, 0.2157), (-0.15, -0.0866, 0.2157), (-0.0866, -0.15, 0.2157), (-0.06, -0.1039, -0.5794), (-0.2, 2.283e-08, 0.1106), (9.433e-09, 0.2, 0.1106), (9.433e-09, -0.05176, 0.3481), (9.433e-09, -0.1414, 0.2686), (9.433e-09, -0.1732, 0.2157), (-0.07071, -0.1225, 0.2686), (-0.09659, -0.1673, 0.1625), (9.433e-09, 2.283e-08, 0.3606), (-0.0866, -0.05, 0.3151), (-0.1225, -0.07071, 0.2686), (-0.1673, -0.09659, 0.1625), (-0.05176, 2.283e-08, 0.3481), (-0.1414, 2.283e-08, 0.2686), (-0.1932, 2.283e-08, 0.1625), (0.2, 2.283e-08, -0.3919), (-0.15, 0.0866, 0.2157), (-0.02588, 0.04483, 0.3481), (-0.07071, 0.1225, 0.2686), (9.433e-09, 0.05176, 0.3481), (9.433e-09, 0.1, 0.3151), (9.433e-09, 0.1414, 0.2686), (9.433e-09, 0.1732, 0.2157), (9.433e-09, 0.1932, 0.1625), (9.433e-09, 0.2, -0.3919), (0.04483, 0.02588, 0.3481), (0.1673, 0.09659, 0.1625), (0.05176, 2.283e-08, 0.3481), (0.1932, 2.283e-08, 0.1625), (0.1673, -0.09659, 0.1625), (0.02588, -0.04483, 0.3481), (0.05, -0.0866, 0.3151), (0.07071, -0.1225, 0.2686), (0.0866, -0.15, 0.2157), (0.09659, -0.1673, 0.1625), (9.433e-09, -0.1, 0.3151), (9.433e-09, -0.1932, 0.1625), (-0.12, 2.283e-08, -0.5794), (0.12, 2.283e-08, -0.5794)], [], [(94, 72, 1, 11), (11, 1, 26, 27), (27, 26, 41, 85), (85, 41, 24, 29), (31, 20, 43, 44), (44, 43, 17, 32), (32, 17, 71, 52), (52, 71, 4, 8), (1, 72, 6, 4, 71, 17, 43, 20, 22, 24, 41, 26), (8, 4, 6, 7), (7, 6, 72, 94), (40, 23, 38, 108), (93, 92, 58, 34), (72, 93, 34, 1), (56, 55, 95, 33), (1, 34, 96, 26), (57, 56, 33, 53), (55, 78, 95), (34, 58, 54, 96), (96, 54, 51, 98), (33, 95, 97, 49), (26, 96, 98, 41), (53, 33, 49, 50), (97, 78, 45), (98, 51, 48, 99), (49, 97, 45, 46), (41, 98, 99, 24), (99, 48, 103, 104), (46, 45, 100, 101), (24, 99, 104, 22), (47, 46, 101, 102), (48, 47, 102, 103), (45, 78, 100), (22, 104, 106, 20), (20, 106, 77, 43), (74, 105, 10, 76), (75, 74, 76, 69), (73, 78, 9), (106, 75, 69, 77), (105, 73, 9, 10), (77, 69, 68, 81), (10, 9, 28, 79), (43, 77, 81, 17), (76, 10, 79, 80), (69, 76, 80, 68), (9, 78, 28), (68, 80, 83, 67), (81, 68, 67, 84), (79, 28, 82, 66), (17, 81, 84, 71), (80, 79, 66, 83), (71, 84, 65, 4), (83, 66, 63, 64), (67, 83, 64, 86), (82, 78, 62), (84, 67, 86, 65), (66, 82, 62, 63), (65, 86, 60, 61), (63, 62, 87, 59), (4, 65, 61, 6), (64, 63, 59, 88), (86, 64, 88, 60), (62, 78, 87), (60, 88, 91, 92), (59, 87, 89, 90), (6, 61, 93, 72), (88, 59, 90, 91), (5, 7, 94, 16), (3, 8, 7, 5), (42, 52, 8, 3), (2, 32, 52, 42), (18, 44, 32, 2), (19, 31, 44, 18), (40, 85, 29, 23), (25, 27, 85, 40), (0, 11, 27, 25), (16, 94, 11, 0), (35, 12, 39, 108, 38, 37, 36, 70, 13, 107, 14, 15), (5, 16, 35, 15), (25, 40, 108, 39), (3, 5, 15, 14), (42, 3, 14, 107), (2, 42, 107, 13), (18, 2, 13, 70), (16, 0, 12, 35), (19, 18, 70, 36), (0, 25, 39, 12), (31, 30, 22, 20), (30, 29, 24, 22), (82, 28, 78), (21, 23, 29, 30), (19, 21, 30, 31), (21, 37, 38, 23), (19, 36, 37, 21), (48, 51, 50, 47), (47, 50, 49, 46), (51, 54, 53, 50), (54, 58, 57, 53), (58, 92, 91, 57), (55, 89, 78), (56, 90, 89, 55), (57, 91, 90, 56), (93, 61, 60, 92), (87, 78, 89), (95, 78, 97), (103, 102, 74, 75), (100, 78, 73), (104, 103, 75, 106), (101, 100, 73, 105), (102, 101, 105, 74)])
me_cylinder_015.use_remesh_preserve_volume = False
me_cylinder_015.use_remesh_preserve_attributes = False
me_cylinder_015.use_mirror_vertex_groups = False
me_cylinder_015.update()
me_cube_004 = bpy.data.meshes.new('Cube.004')
me_cube_004.from_pydata([(-0.1, -0.1, 0.01324), (-0.1, 0.1, 0.01324), (0.0, -0.1, 0.0), (0.0, 0.1, 0.0), (-0.04426, -0.1, 0.009398), (-0.04426, 0.1, 0.009398), (-0.1001, -0.1, 0.01224), (-0.1001, 0.1, 0.01224), (-0.0002077, -0.1, -0.0009782), (-0.0002077, 0.1, -0.0009782), (-0.0444, -0.1, 0.008408), (-0.0444, 0.1, 0.008408)], [], [(5, 4, 2, 3), (5, 1, 0, 4), (11, 9, 8, 10), (11, 10, 6, 7), (4, 0, 6, 10), (3, 2, 8, 9), (1, 5, 11, 7), (2, 4, 10, 8), (0, 1, 7, 6), (5, 3, 9, 11)])
me_cube_004.polygons.foreach_set('use_smooth', [True] * 10)
me_cube_004.use_remesh_preserve_volume = False
me_cube_004.use_remesh_preserve_attributes = False
me_cube_004.use_mirror_vertex_groups = False
me_cube_004.update()
me_cube_002 = bpy.data.meshes.new('Cube.002')
me_cube_002.from_pydata([(0.0, 0.1, 0.0), (0.1, 0.1, 0.01324), (0.0, -0.1, 7.451e-09), (0.1, -0.1, 0.01324), (0.04426, -0.1, 0.009398), (0.04426, 0.1, 0.009398), (0.0002077, 0.1, -0.0009782), (0.1001, 0.1, 0.01224), (0.0002077, -0.1, -0.0009782), (0.1001, -0.1, 0.01224), (0.0444, -0.1, 0.008408), (0.0444, 0.1, 0.008408)], [], [(5, 4, 3, 1), (5, 0, 2, 4), (11, 7, 9, 10), (11, 10, 8, 6), (1, 3, 9, 7), (3, 4, 10, 9), (4, 2, 8, 10), (2, 0, 6, 8), (5, 1, 7, 11), (0, 5, 11, 6)])
me_cube_002.polygons.foreach_set('use_smooth', [True] * 10)
me_cube_002.use_remesh_preserve_volume = False
me_cube_002.use_remesh_preserve_attributes = False
me_cube_002.use_mirror_vertex_groups = False
me_cube_002.update()

# ---- objects
ob_missile_009 = bpy.data.objects.new('Missile.009', me_cylinder_013)
ob_missile_008 = bpy.data.objects.new('Missile.008', me_cylinder_012)
ob_missile_007 = bpy.data.objects.new('Missile.007', me_cylinder_011)
ob_missile_006 = bpy.data.objects.new('Missile.006', me_cylinder_010)
ob_missile_005 = bpy.data.objects.new('Missile.005', me_cylinder_009)
ob_missile_004 = bpy.data.objects.new('Missile.004', me_cylinder_008)
ob_missile_003 = bpy.data.objects.new('Missile.003', me_cylinder_007)
ob_missile_002 = bpy.data.objects.new('Missile.002', me_cylinder_006)
ob_missile_001 = bpy.data.objects.new('Missile.001', me_cylinder_005)
ob_silor = bpy.data.objects.new('SiloR', me_cube_003)
ob_silol = bpy.data.objects.new('SiloL', me_cube)
ob_submarine = bpy.data.objects.new('Submarine', me_cylinder)
ob_bound = bpy.data.objects.new('Bound', me_cube_001)
ob_lamp = bpy.data.objects.new('Lamp', light_lamp)
ob_camera = bpy.data.objects.new('Camera', cam_camera)
ob_missile = bpy.data.objects.new('Missile', me_cylinder_015)
ob_hatchr = bpy.data.objects.new('HatchR', me_cube_004)
ob_hatchl = bpy.data.objects.new('HatchL', me_cube_002)

# ---- transforms, parenting, visibility, modifiers, constraints
ob_missile_009.location = (-0.22, -0.6388, 0.59)
ob_missile_009.scale = (0.5, 0.5, 1.0)
ob_missile_009.lineart.crease_threshold = 0.0
ob_missile_008.location = (-0.22, -0.4188, 0.59)
ob_missile_008.scale = (0.5, 0.5, 1.0)
ob_missile_008.lineart.crease_threshold = 0.0
ob_missile_007.location = (-3.828e-09, -0.6388, 0.59)
ob_missile_007.scale = (0.5, 0.5, 1.0)
ob_missile_007.lineart.crease_threshold = 0.0
ob_missile_006.location = (-4.067e-09, -0.4188, 0.59)
ob_missile_006.scale = (0.5, 0.5, 1.0)
ob_missile_006.lineart.crease_threshold = 0.0
ob_missile_005.location = (-0.22, -0.1988, 0.59)
ob_missile_005.scale = (0.5, 0.5, 1.0)
ob_missile_005.lineart.crease_threshold = 0.0
ob_missile_004.location = (-3.965e-09, -0.1988, 0.59)
ob_missile_004.scale = (0.5, 0.5, 1.0)
ob_missile_004.lineart.crease_threshold = 0.0
ob_missile_003.location = (0.22, -0.6388, 0.59)
ob_missile_003.scale = (0.5, 0.5, 1.0)
ob_missile_003.lineart.crease_threshold = 0.0
ob_missile_002.location = (0.22, -0.4188, 0.59)
ob_missile_002.scale = (0.5, 0.5, 1.0)
ob_missile_002.lineart.crease_threshold = 0.0
ob_missile_001.location = (0.22, -0.1988, 0.59)
ob_missile_001.scale = (0.5, 0.5, 1.0)
ob_missile_001.lineart.crease_threshold = 0.0
ob_silor.location = (0.35, -0.4188, 0.9338)
ob_silor.scale = (3.5, 3.5, 5.0)
ob_silor.lineart.crease_threshold = 0.0
ob_silol.location = (-0.35, -0.4188, 0.9338)
ob_silol.scale = (3.5, 3.5, 5.0)
ob_silol.lineart.crease_threshold = 0.0
ob_submarine.location = (0.0, 0.0, 0.0)
ob_submarine.rotation_euler = (1.571, 0.0, 0.0)
ob_submarine.lineart.crease_threshold = 0.0
_m = ob_submarine.modifiers.new('Mirror', 'MIRROR')
ob_bound.location = (0.0, 0.0, 0.0)
ob_bound.scale = (2.0, 2.0, 2.0)
ob_bound.hide_viewport = True
ob_bound.display_type = 'BOUNDS'
ob_bound.lineart.crease_threshold = 0.0
ob_lamp.location = (4.076, 1.005, 5.904)
ob_lamp.rotation_euler = (0.6503, 0.05522, 1.866)
ob_lamp.lock_rotations_4d = False
ob_lamp.empty_display_type = 'ARROWS'
ob_lamp.color = (0.0, 0.0, 0.0, 0.0)
ob_lamp.lineart.crease_threshold = 0.0
ob_camera.location = (7.481, -6.508, 5.344)
ob_camera.rotation_euler = (1.109, 0.0, 0.8149)
ob_camera.lock_rotations_4d = False
ob_camera.empty_display_type = 'ARROWS'
ob_camera.color = (0.0, 0.0, 0.0, 0.0)
ob_camera.display_type = 'WIRE'
ob_camera.lineart.crease_threshold = 0.0
ob_missile.location = (-4.716e-09, -1.142e-08, 0.0)
ob_missile.scale = (0.5, 0.5, 1.0)
ob_missile.lineart.crease_threshold = 0.0
ob_hatchr.location = (0.0, 0.0, 0.0)
ob_hatchr.scale = (3.5, 3.5, 5.0)
ob_hatchr.lineart.crease_threshold = 0.0
ob_hatchl.location = (0.0, 0.0, 0.0)
ob_hatchl.scale = (3.5, 3.5, 5.0)
ob_hatchl.lineart.crease_threshold = 0.0

# ---- collection membership
col_collection_1.objects.link(ob_missile_009)
col_collection_1.objects.link(ob_missile_008)
col_collection_1.objects.link(ob_missile_007)
col_collection_1.objects.link(ob_missile_006)
col_collection_1.objects.link(ob_missile_005)
col_collection_1.objects.link(ob_missile_004)
col_collection_1.objects.link(ob_missile_003)
col_collection_1.objects.link(ob_missile_002)
col_collection_1.objects.link(ob_missile_001)
col_collection_1.objects.link(ob_silor)
col_collection_1.objects.link(ob_silol)
col_collection_1.objects.link(ob_submarine)
col_collection_1.objects.link(ob_bound)
col_collection_1.objects.link(ob_lamp)
col_collection_1.objects.link(ob_camera)
col_collection_2.objects.link(ob_missile_009)
col_collection_2.objects.link(ob_missile_008)
col_collection_2.objects.link(ob_missile_007)
col_collection_2.objects.link(ob_missile_006)
col_collection_2.objects.link(ob_missile_005)
col_collection_2.objects.link(ob_missile_004)
col_collection_2.objects.link(ob_missile_003)
col_collection_2.objects.link(ob_missile_002)
col_collection_2.objects.link(ob_missile_001)
col_collection_3.objects.link(ob_silor)
col_collection_3.objects.link(ob_silol)
col_collection_11.objects.link(ob_missile)
col_collection_11.objects.link(ob_hatchr)
col_collection_11.objects.link(ob_hatchl)
col_collection_12.objects.link(ob_missile)
col_collection_13.objects.link(ob_hatchr)
col_collection_13.objects.link(ob_hatchl)

# ---- scene / render settings (as saved in the file)
scene.camera = ob_camera
scene.frame_start = 1; scene.frame_end = 250; scene.frame_set(1)
scene.render.engine = 'CYCLES'
scene.render.resolution_percentage = 50
scene.render.dither_intensity = 0.0
scene.cycles.use_denoising = False
scene.cycles.samples = 128
scene.cycles.sampling_pattern = 'TABULATED_SOBOL'
scene.cycles.light_sampling_threshold = 0.0
scene.cycles.use_adaptive_sampling = False
scene.cycles.use_light_tree = False
scene.cycles.blur_glossy = 0.0
scene.cycles.sample_clamp_indirect = 0.0
scene.view_settings.view_transform = 'Standard'
bpy.context.view_layer.update()
